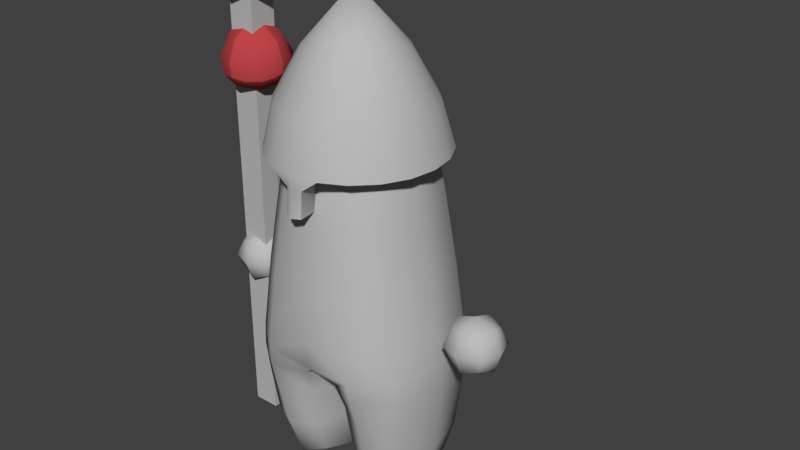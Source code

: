 # Source: ModelForAnimating.blend  (saved by Blender 2.79.0; exported with 4.5.12 LTS)
import bpy
from mathutils import Matrix  # noqa: F401  (used for matrix-valued properties, if any)

bpy.ops.wm.read_factory_settings(use_empty=True)
scene = bpy.context.scene
scene.name = 'Scene'

# ---- collections
col_collection_1 = bpy.data.collections.new('Collection 1'); scene.collection.children.link(col_collection_1)

# ---- materials (node trees are filled in below, after node groups)
mat_body1 = bpy.data.materials.new('Body1')
mat_body1.alpha_threshold = 0.0
mat_body1.use_transparent_shadow = False
mat_body1.diffuse_color = (0.5, 0.5, 0.5, 1.0)
mat_body1.roughness = 0.5
mat_helmet = bpy.data.materials.new('Helmet')
mat_helmet.alpha_threshold = 0.0
mat_helmet.use_transparent_shadow = False
mat_helmet.diffuse_color = (0.5, 0.5, 0.5, 1.0)
mat_helmet.roughness = 0.5
mat_lambert1 = bpy.data.materials.new('lambert1')
mat_lambert1.alpha_threshold = 0.0
mat_lambert1.use_transparent_shadow = False
mat_lambert1.diffuse_color = (0.5, 0.5, 0.5, 1.0)
mat_lambert1.roughness = 0.5
mat_orb = bpy.data.materials.new('Orb')
mat_orb.alpha_threshold = 0.0
mat_orb.use_transparent_shadow = False
mat_orb.diffuse_color = (0.5, 0.05806, 0.06305, 1.0)
mat_orb.roughness = 0.5
mat_shaft = bpy.data.materials.new('Shaft')
mat_shaft.alpha_threshold = 0.0
mat_shaft.use_transparent_shadow = False
mat_shaft.diffuse_color = (0.8, 0.5913, 0.3288, 1.0)
mat_shaft.roughness = 0.5

# ---- material node trees

# ---- world
world_world = bpy.data.worlds.new('World'); scene.world = world_world
world_world.color = (0.05088, 0.05088, 0.05088)
world_world.use_sun_shadow = False
world_world.sun_shadow_jitter_overblur = 0.0
world_world.cycles.sampling_method = 'MANUAL'

# ---- meshes
me_untitled_002 = bpy.data.meshes.new('Untitled.002')
me_untitled_002.from_pydata([(0.3016, 0.5037, 0.189), (0.2311, 1.042, 0.1554), (0.2311, 1.042, -0.1554), (0.3016, 0.5037, -0.189), (2.758e-18, 1.042, 0.2565), (0.0, 1.042, -0.2565), (0.0, 0.4885, -0.2794), (1.388e-17, 0.4885, 0.2794), (0.07653, 0.3142, -0.1911), (0.07653, 0.3142, 0.1911), (0.2968, 0.3142, -0.1822), (0.2968, 0.3142, 0.1822), (0.09355, 0.00399, -0.119), (0.09355, 0.00399, 0.119), (0.2566, 0.00399, -0.119), (0.2566, 0.00399, 0.119), (0.0, 1.383, 0.1586), (2.246e-18, 1.383, -0.1586), (0.1637, 1.338, 0.1037), (0.1637, 1.338, -0.1037), (0.1321, 1.042, 0.2354), (0.0, 0.4429, 1.537e-18), (0.06304, 0.4168, -0.2269), (0.03982, 0.3142, 0.0), (0.06304, 0.4168, 0.2269), (0.3036, 0.4203, -0.1915), (0.1867, 0.3142, -0.2489), (0.3036, 0.4203, 0.1915), (0.3335, 0.3142, 0.0), (0.1867, 0.3142, 0.2489), (0.0788, 0.1446, -0.1614), (0.0788, 0.1446, 0.1614), (0.2844, 0.1446, -0.1614), (0.2844, 0.1446, 0.1614), (-4.716e-19, 1.243, 0.2273), (5.126e-18, 1.243, -0.2273), (0.199, 1.243, 0.1394), (0.199, 1.243, -0.1394), (0.0, 0.7833, 0.2968), (-4.187e-18, 1.425, -2.429e-17), (0.0, 0.7833, -0.2968), (0.3439, 0.5037, 0.0), (0.2681, 0.7833, -0.1744), (0.2641, 1.042, 0.0), (0.2681, 0.7833, 0.1744), (0.101, 1.371, 0.1463), (0.1778, 1.371, 0.0), (0.101, 1.371, -0.1463), (0.1321, 1.042, -0.2354), (0.1749, 0.5037, -0.2906), (0.06537, -0.02265, 0.0), (0.1739, -0.02265, -0.1551), (0.2824, -0.02265, 0.0), (0.1739, -0.02265, 0.1551), (0.1749, 0.5037, 0.2906), (0.3064, 0.7833, 0.0), (0.09678, 1.413, 0.0), (0.1532, 0.7833, -0.2693), (0.1723, -0.05689, 0.0), (0.1532, 0.7833, 0.2693), (0.02295, 0.4203, 0.0), (0.1833, 0.4203, -0.2789), (0.3437, 0.4203, 0.0), (0.1833, 0.4203, 0.2789), (0.04454, 0.1446, 0.0), (0.1816, 0.1446, -0.2152), (0.3186, 0.1446, 0.0), (0.1816, 0.1446, 0.2152), (0.1137, 1.243, 0.2096), (0.2274, 1.243, 0.0), (0.1137, 1.243, -0.2096), (0.5364, 0.5885, 0.05641), (0.4236, 0.5885, 0.05641), (0.5364, 0.7013, 0.05641), (0.4236, 0.7013, 0.05641), (0.5364, 0.7013, -0.05641), (0.4236, 0.7013, -0.05641), (0.5364, 0.5885, -0.05641), (0.4236, 0.5885, -0.05641), (0.5562, 0.6449, 0.07616), (0.48, 0.7211, 0.07616), (0.4038, 0.6449, 0.07616), (0.48, 0.5688, 0.07616), (0.5562, 0.7211, 0.0), (0.48, 0.7211, -0.07616), (0.4038, 0.7211, 0.0), (0.5562, 0.6449, -0.07616), (0.48, 0.5688, -0.07616), (0.4038, 0.6449, -0.07616), (0.5562, 0.5688, 0.0), (0.4038, 0.5688, 0.0), (0.48, 0.6449, 0.1015), (0.48, 0.7465, 0.0), (0.48, 0.6449, -0.1015), (0.48, 0.5434, 0.0), (0.3785, 0.6449, 0.0), (0.5815, 0.6449, 0.0), (0.0, 0.5847, -0.285), (0.1678, 0.595, -0.2836), (0.2907, 0.595, -0.1842), (0.3317, 0.595, 0.0), (0.2907, 0.595, 0.1842), (0.1678, 0.595, 0.2836), (0.0, 0.5847, 0.285), (-0.3016, 0.5037, 0.189), (-0.2311, 1.042, 0.1554), (-0.2311, 1.042, -0.1554), (-0.3016, 0.5037, -0.189), (-0.07653, 0.3142, -0.1911), (-0.07653, 0.3142, 0.1911), (-0.2968, 0.3142, -0.1822), (-0.2968, 0.3142, 0.1822), (-0.09355, 0.00399, -0.119), (-0.09355, 0.00399, 0.119), (-0.2566, 0.00399, -0.119), (-0.2566, 0.00399, 0.119), (-0.1637, 1.338, 0.1037), (-0.1637, 1.338, -0.1037), (-0.1321, 1.042, 0.2354), (-0.06304, 0.4168, -0.2269), (-0.03982, 0.3142, -2.408e-17), (-0.06304, 0.4168, 0.2269), (-0.3036, 0.4203, -0.1915), (-0.1867, 0.3142, -0.2489), (-0.3036, 0.4203, 0.1915), (-0.3335, 0.3142, 6.13e-18), (-0.1867, 0.3142, 0.2489), (-0.0788, 0.1446, -0.1614), (-0.0788, 0.1446, 0.1614), (-0.2844, 0.1446, -0.1614), (-0.2844, 0.1446, 0.1614), (-0.199, 1.243, 0.1394), (-0.199, 1.243, -0.1394), (-0.3439, 0.5037, -4.275e-17), (-0.2681, 0.7833, -0.1744), (-0.2641, 1.042, 1.575e-17), (-0.2681, 0.7833, 0.1744), (-0.101, 1.371, 0.1463), (-0.1778, 1.371, -3.469e-18), (-0.101, 1.371, -0.1463), (-0.1321, 1.042, -0.2354), (-0.1749, 0.5037, -0.2906), (-0.06537, -0.02265, 7.857e-19), (-0.1739, -0.02265, -0.1551), (-0.2824, -0.02265, 1.824e-18), (-0.1739, -0.02265, 0.1551), (-0.1749, 0.5037, 0.2906), (-0.3064, 0.7833, 1.526e-17), (-0.09678, 1.413, -1.73e-17), (-0.1532, 0.7833, -0.2693), (-0.1723, -0.05689, 7.895e-19), (-0.1532, 0.7833, 0.2693), (-0.02295, 0.4203, -1.848e-17), (-0.1833, 0.4203, -0.2789), (-0.3437, 0.4203, -1.816e-18), (-0.1833, 0.4203, 0.2789), (-0.04454, 0.1446, -4.012e-18), (-0.1816, 0.1446, -0.2152), (-0.3186, 0.1446, -8.824e-19), (-0.1816, 0.1446, 0.2152), (-0.1137, 1.243, 0.2096), (-0.2274, 1.243, -4.894e-18), (-0.1137, 1.243, -0.2096), (-0.5364, 0.5885, 0.05641), (-0.4236, 0.5885, 0.05641), (-0.5364, 0.7013, 0.05641), (-0.4236, 0.7013, 0.05641), (-0.5364, 0.7013, -0.05641), (-0.4236, 0.7013, -0.05641), (-0.5364, 0.5885, -0.05641), (-0.4236, 0.5885, -0.05641), (-0.5562, 0.6449, 0.07616), (-0.48, 0.7211, 0.07616), (-0.4038, 0.6449, 0.07616), (-0.48, 0.5688, 0.07616), (-0.5562, 0.7211, -1.195e-17), (-0.48, 0.7211, -0.07616), (-0.4038, 0.7211, 1.918e-17), (-0.5562, 0.6449, -0.07616), (-0.48, 0.5688, -0.07616), (-0.4038, 0.6449, -0.07616), (-0.5562, 0.5688, -2.991e-18), (-0.4038, 0.5688, -1.419e-17), (-0.48, 0.6449, 0.1015), (-0.48, 0.7465, -1.943e-18), (-0.48, 0.6449, -0.1015), (-0.48, 0.5434, -2.202e-17), (-0.3785, 0.6449, 2.28e-17), (-0.5815, 0.6449, -1.081e-17), (-0.1678, 0.595, -0.2836), (-0.2907, 0.595, -0.1842), (-0.3317, 0.595, -3.046e-17), (-0.2907, 0.595, 0.1842), (-0.1678, 0.595, 0.2836)], [], [(0, 41, 100, 101), (41, 3, 99, 100), (55, 42, 2, 43), (44, 55, 43, 1), (16, 45, 56, 39), (45, 18, 46, 56), (56, 46, 19, 47), (39, 56, 47, 17), (6, 97, 98, 49), (40, 5, 48, 57), (57, 48, 2, 42), (49, 98, 99, 3), (13, 50, 58, 53), (50, 12, 51, 58), (58, 51, 14, 52), (53, 58, 52, 15), (4, 38, 59, 20), (103, 7, 54, 102), (102, 54, 0, 101), (20, 59, 44, 1), (60, 24, 7, 21), (22, 60, 21, 6), (60, 22, 8, 23), (24, 60, 23, 9), (49, 61, 22, 6), (49, 3, 25, 61), (61, 25, 10, 26), (22, 61, 26, 8), (3, 41, 62, 25), (41, 0, 27, 62), (62, 27, 11, 28), (25, 62, 28, 10), (0, 54, 63, 27), (24, 63, 54, 7), (63, 24, 9, 29), (27, 63, 29, 11), (9, 23, 64, 31), (23, 8, 30, 64), (64, 30, 12, 50), (31, 64, 50, 13), (8, 26, 65, 30), (26, 10, 32, 65), (65, 32, 14, 51), (30, 65, 51, 12), (10, 28, 66, 32), (28, 11, 33, 66), (66, 33, 15, 52), (32, 66, 52, 14), (11, 29, 67, 33), (29, 9, 31, 67), (67, 31, 13, 53), (33, 67, 53, 15), (4, 20, 68, 34), (20, 1, 36, 68), (68, 36, 18, 45), (34, 68, 45, 16), (1, 43, 69, 36), (43, 2, 37, 69), (69, 37, 19, 46), (36, 69, 46, 18), (2, 48, 70, 37), (48, 5, 35, 70), (70, 35, 17, 47), (37, 70, 47, 19), (71, 79, 91, 82), (79, 73, 80, 91), (91, 80, 74, 81), (82, 91, 81, 72), (73, 83, 92, 80), (83, 75, 84, 92), (92, 84, 76, 85), (80, 92, 85, 74), (75, 86, 93, 84), (86, 77, 87, 93), (93, 87, 78, 88), (84, 93, 88, 76), (77, 89, 94, 87), (89, 71, 82, 94), (94, 82, 72, 90), (87, 94, 90, 78), (72, 81, 95, 90), (81, 74, 85, 95), (95, 85, 76, 88), (90, 95, 88, 78), (77, 86, 96, 89), (86, 75, 83, 96), (96, 83, 73, 79), (89, 96, 79, 71), (97, 40, 57, 98), (99, 98, 57, 42), (100, 99, 42, 55), (101, 100, 55, 44), (59, 102, 101, 44), (38, 103, 102, 59), (104, 192, 191, 133), (133, 191, 190, 107), (147, 135, 106, 134), (136, 105, 135, 147), (16, 39, 148, 137), (137, 148, 138, 116), (148, 139, 117, 138), (39, 17, 139, 148), (6, 141, 189, 97), (40, 149, 140, 5), (149, 134, 106, 140), (141, 107, 190, 189), (113, 145, 150, 142), (142, 150, 143, 112), (150, 144, 114, 143), (145, 115, 144, 150), (4, 118, 151, 38), (103, 193, 146, 7), (193, 192, 104, 146), (118, 105, 136, 151), (152, 21, 7, 121), (119, 6, 21, 152), (152, 120, 108, 119), (121, 109, 120, 152), (141, 6, 119, 153), (141, 153, 122, 107), (153, 123, 110, 122), (119, 108, 123, 153), (107, 122, 154, 133), (133, 154, 124, 104), (154, 125, 111, 124), (122, 110, 125, 154), (104, 124, 155, 146), (121, 7, 146, 155), (155, 126, 109, 121), (124, 111, 126, 155), (109, 128, 156, 120), (120, 156, 127, 108), (156, 142, 112, 127), (128, 113, 142, 156), (108, 127, 157, 123), (123, 157, 129, 110), (157, 143, 114, 129), (127, 112, 143, 157), (110, 129, 158, 125), (125, 158, 130, 111), (158, 144, 115, 130), (129, 114, 144, 158), (111, 130, 159, 126), (126, 159, 128, 109), (159, 145, 113, 128), (130, 115, 145, 159), (4, 34, 160, 118), (118, 160, 131, 105), (160, 137, 116, 131), (34, 16, 137, 160), (105, 131, 161, 135), (135, 161, 132, 106), (161, 138, 117, 132), (131, 116, 138, 161), (106, 132, 162, 140), (140, 162, 35, 5), (162, 139, 17, 35), (132, 117, 139, 162), (163, 174, 183, 171), (171, 183, 172, 165), (183, 173, 166, 172), (174, 164, 173, 183), (165, 172, 184, 175), (175, 184, 176, 167), (184, 177, 168, 176), (172, 166, 177, 184), (167, 176, 185, 178), (178, 185, 179, 169), (185, 180, 170, 179), (176, 168, 180, 185), (169, 179, 186, 181), (181, 186, 174, 163), (186, 182, 164, 174), (179, 170, 182, 186), (164, 182, 187, 173), (173, 187, 177, 166), (187, 180, 168, 177), (182, 170, 180, 187), (169, 181, 188, 178), (178, 188, 175, 167), (188, 171, 165, 175), (181, 163, 171, 188), (97, 189, 149, 40), (190, 134, 149, 189), (191, 147, 134, 190), (192, 136, 147, 191), (151, 136, 192, 193), (38, 151, 193, 103)])
me_untitled_002.polygons.foreach_set('use_smooth', [True] * 188)
_uv = me_untitled_002.uv_layers.new(name='map1')
_uv.uv.foreach_set('vector', [0.2349, 0.07211, 0.3711, 0.06523, 0.3711, 0.1245, 0.2399, 0.1321, 0.3711, 0.06523, 0.5073, 0.07212, 0.5023, 0.1321, 0.3711, 0.1245, 0.3711, 0.2648, 0.4919, 0.2738, 0.4759, 0.4402, 0.3711, 0.4306, 0.2502, 0.2738, 0.3711, 0.2648, 0.3711, 0.4306, 0.2663, 0.4402, 0.7169, 0.6201, 0.7632, 0.6543, 0.7376, 0.737, 0.6787, 0.7351, 0.7632, 0.6543, 0.7993, 0.6817, 0.7882, 0.7386, 0.7376, 0.737, 0.7376, 0.737, 0.7882, 0.7386, 0.7956, 0.796, 0.7579, 0.821, 0.6787, 0.7351, 0.7376, 0.737, 0.7579, 0.821, 0.7096, 0.8523, 0.7343, 0.1123, 0.72, 0.1754, 0.6094, 0.1522, 0.6185, 0.09223, 0.6905, 0.3234, 0.6385, 0.4988, 0.5572, 0.4639, 0.5905, 0.2941, 0.5905, 0.2941, 0.5572, 0.4639, 0.4759, 0.4402, 0.4919, 0.2738, 0.6185, 0.09223, 0.6094, 0.1522, 0.5023, 0.1321, 0.5073, 0.07212, 0.7677, 0.3379, 0.7276, 0.3309, 0.7446, 0.2846, 0.7852, 0.317, 0.7417, 0.1688, 0.7824, 0.1688, 0.796, 0.1924, 0.7505, 0.2173, 0.7505, 0.2173, 0.796, 0.1924, 0.8067, 0.2181, 0.7851, 0.2542, 0.7852, 0.317, 0.7446, 0.2846, 0.7851, 0.2542, 0.8002, 0.2935, 0.1036, 0.4988, 0.05164, 0.3234, 0.1517, 0.2941, 0.1849, 0.4639, 0.02213, 0.1754, 0.007827, 0.1123, 0.1236, 0.09223, 0.1328, 0.1522, 0.1328, 0.1522, 0.1236, 0.09223, 0.2349, 0.07211, 0.2399, 0.1321, 0.1849, 0.4639, 0.1517, 0.2941, 0.2502, 0.2738, 0.2663, 0.4402, 0.8081, 0.4851, 0.8851, 0.4405, 0.9137, 0.4675, 0.8126, 0.4955, 0.9157, 0.08793, 0.8476, 0.03072, 0.8538, 0.02133, 0.9485, 0.06627, 0.8476, 0.03072, 0.9157, 0.08793, 0.8778, 0.106, 0.821, 0.0589, 0.8851, 0.4405, 0.8081, 0.4851, 0.7868, 0.4528, 0.8509, 0.4162, 0.965, 0.1273, 0.9371, 0.1361, 0.9157, 0.08793, 0.9485, 0.06627, 0.965, 0.1273, 0.977, 0.1916, 0.9471, 0.1924, 0.9371, 0.1361, 0.9371, 0.1361, 0.9471, 0.1924, 0.9111, 0.1959, 0.9011, 0.1477, 0.9157, 0.08793, 0.9371, 0.1361, 0.9011, 0.1477, 0.8778, 0.106, 0.977, 0.1916, 0.9771, 0.2709, 0.948, 0.2684, 0.9471, 0.1924, 0.9771, 0.2709, 0.9633, 0.349, 0.934, 0.343, 0.948, 0.2684, 0.948, 0.2684, 0.934, 0.343, 0.8992, 0.3334, 0.9107, 0.2651, 0.9471, 0.1924, 0.948, 0.2684, 0.9107, 0.2651, 0.9111, 0.1959, 0.9633, 0.349, 0.9404, 0.4102, 0.9145, 0.3967, 0.934, 0.343, 0.8851, 0.4405, 0.9145, 0.3967, 0.9404, 0.4102, 0.9137, 0.4675, 0.9145, 0.3967, 0.8851, 0.4405, 0.8509, 0.4162, 0.881, 0.3792, 0.934, 0.343, 0.9145, 0.3967, 0.881, 0.3792, 0.8992, 0.3334, 0.8509, 0.4162, 0.7868, 0.4528, 0.7487, 0.3987, 0.8025, 0.3757, 0.821, 0.0589, 0.8778, 0.106, 0.8232, 0.1376, 0.7742, 0.1057, 0.7742, 0.1057, 0.8232, 0.1376, 0.7824, 0.1688, 0.7417, 0.1688, 0.8025, 0.3757, 0.7487, 0.3987, 0.7276, 0.3309, 0.7677, 0.3379, 0.8778, 0.106, 0.9011, 0.1477, 0.8473, 0.1675, 0.8232, 0.1376, 0.9011, 0.1477, 0.9111, 0.1959, 0.8552, 0.2058, 0.8473, 0.1675, 0.8473, 0.1675, 0.8552, 0.2058, 0.8067, 0.2181, 0.796, 0.1924, 0.8232, 0.1376, 0.8473, 0.1675, 0.796, 0.1924, 0.7824, 0.1688, 0.9111, 0.1959, 0.9107, 0.2651, 0.8508, 0.2599, 0.8552, 0.2058, 0.9107, 0.2651, 0.8992, 0.3334, 0.8458, 0.314, 0.8508, 0.2599, 0.8508, 0.2599, 0.8458, 0.314, 0.8002, 0.2935, 0.7851, 0.2542, 0.8552, 0.2058, 0.8508, 0.2599, 0.7851, 0.2542, 0.8067, 0.2181, 0.8992, 0.3334, 0.881, 0.3792, 0.8314, 0.3504, 0.8458, 0.314, 0.881, 0.3792, 0.8509, 0.4162, 0.8025, 0.3757, 0.8314, 0.3504, 0.8314, 0.3504, 0.8025, 0.3757, 0.7677, 0.3379, 0.7852, 0.317, 0.8458, 0.314, 0.8314, 0.3504, 0.7852, 0.317, 0.8002, 0.2935, 0.9202, 0.4984, 0.9498, 0.5736, 0.8315, 0.6047, 0.7948, 0.5515, 0.9498, 0.5736, 0.969, 0.6485, 0.8557, 0.6621, 0.8315, 0.6047, 0.8315, 0.6047, 0.8557, 0.6621, 0.7993, 0.6817, 0.7632, 0.6543, 0.7948, 0.5515, 0.8315, 0.6047, 0.7632, 0.6543, 0.7169, 0.6201, 0.969, 0.6485, 0.9747, 0.7445, 0.8611, 0.7409, 0.8557, 0.6621, 0.9747, 0.7445, 0.9629, 0.8398, 0.8507, 0.8191, 0.8611, 0.7409, 0.8611, 0.7409, 0.8507, 0.8191, 0.7956, 0.796, 0.7882, 0.7386, 0.8557, 0.6621, 0.8611, 0.7409, 0.7882, 0.7386, 0.7993, 0.6817, 0.9629, 0.8398, 0.939, 0.9134, 0.823, 0.8749, 0.8507, 0.8191, 0.939, 0.9134, 0.9048, 0.9865, 0.783, 0.9257, 0.823, 0.8749, 0.823, 0.8749, 0.783, 0.9257, 0.7096, 0.8523, 0.7579, 0.821, 0.8507, 0.8191, 0.823, 0.8749, 0.7579, 0.821, 0.7956, 0.796, 0.02033, 0.8505, 0.08881, 0.8501, 0.08844, 0.7816, 0.01996, 0.782, 0.08881, 0.8501, 0.1573, 0.8497, 0.1569, 0.7812, 0.08844, 0.7816, 0.08844, 0.7816, 0.1569, 0.7812, 0.1566, 0.7128, 0.08808, 0.7131, 0.01996, 0.782, 0.08844, 0.7816, 0.08808, 0.7131, 0.01959, 0.7135, 0.1573, 0.8497, 0.2258, 0.8494, 0.2254, 0.7809, 0.1569, 0.7812, 0.2258, 0.8494, 0.2943, 0.849, 0.2939, 0.7805, 0.2254, 0.7809, 0.2254, 0.7809, 0.2939, 0.7805, 0.2935, 0.712, 0.225, 0.7124, 0.1569, 0.7812, 0.2254, 0.7809, 0.225, 0.7124, 0.1566, 0.7128, 0.2943, 0.849, 0.3628, 0.8486, 0.3624, 0.7801, 0.2939, 0.7805, 0.3628, 0.8486, 0.4312, 0.8483, 0.4309, 0.7798, 0.3624, 0.7801, 0.3624, 0.7801, 0.4309, 0.7798, 0.4305, 0.7113, 0.362, 0.7117, 0.2939, 0.7805, 0.3624, 0.7801, 0.362, 0.7117, 0.2935, 0.712, 0.4312, 0.8483, 0.4997, 0.8479, 0.4994, 0.7794, 0.4309, 0.7798, 0.4997, 0.8479, 0.5682, 0.8475, 0.5678, 0.779, 0.4994, 0.7794, 0.4994, 0.7794, 0.5678, 0.779, 0.5675, 0.7106, 0.499, 0.7109, 0.4309, 0.7798, 0.4994, 0.7794, 0.499, 0.7109, 0.4305, 0.7113, 0.01959, 0.7135, 0.08808, 0.7131, 0.08771, 0.6446, 0.01923, 0.645, 0.08808, 0.7131, 0.1566, 0.7128, 0.1562, 0.6443, 0.08771, 0.6446, 0.08771, 0.6446, 0.1562, 0.6443, 0.1558, 0.5758, 0.08734, 0.5762, 0.01923, 0.645, 0.08771, 0.6446, 0.08734, 0.5762, 0.01886, 0.5765, 0.02106, 0.9874, 0.08954, 0.9871, 0.08918, 0.9186, 0.02069, 0.919, 0.08954, 0.9871, 0.158, 0.9867, 0.1577, 0.9182, 0.08918, 0.9186, 0.08918, 0.9186, 0.1577, 0.9182, 0.1573, 0.8497, 0.08881, 0.8501, 0.02069, 0.919, 0.08918, 0.9186, 0.08881, 0.8501, 0.02033, 0.8505, 0.72, 0.1934, 0.6905, 0.3234, 0.5905, 0.2941, 0.6094, 0.1703, 0.5023, 0.1501, 0.6094, 0.1703, 0.5905, 0.2941, 0.4919, 0.2738, 0.3711, 0.1425, 0.5023, 0.1501, 0.4919, 0.2738, 0.3711, 0.2648, 0.2399, 0.1501, 0.3711, 0.1425, 0.3711, 0.2648, 0.2502, 0.2738, 0.1517, 0.2941, 0.1328, 0.1702, 0.2399, 0.1501, 0.2502, 0.2738, 0.05164, 0.3234, 0.02213, 0.1934, 0.1328, 0.1702, 0.1517, 0.2941, 0.2349, 0.07211, 0.2399, 0.1321, 0.3711, 0.1245, 0.3711, 0.06523, 0.3711, 0.06523, 0.3711, 0.1245, 0.5023, 0.1321, 0.5073, 0.07212, 0.3711, 0.2648, 0.3711, 0.4306, 0.4759, 0.4402, 0.4919, 0.2738, 0.2502, 0.2738, 0.2663, 0.4402, 0.3711, 0.4306, 0.3711, 0.2648, 0.7169, 0.6201, 0.6787, 0.7351, 0.7376, 0.737, 0.7632, 0.6543, 0.7632, 0.6543, 0.7376, 0.737, 0.7882, 0.7386, 0.7993, 0.6817, 0.7376, 0.737, 0.7579, 0.821, 0.7956, 0.796, 0.7882, 0.7386, 0.6787, 0.7351, 0.7096, 0.8523, 0.7579, 0.821, 0.7376, 0.737, 0.7343, 0.1123, 0.6185, 0.09223, 0.6094, 0.1522, 0.72, 0.1754, 0.6905, 0.3234, 0.5905, 0.2941, 0.5572, 0.4639, 0.6385, 0.4988, 0.5905, 0.2941, 0.4919, 0.2738, 0.4759, 0.4402, 0.5572, 0.4639, 0.6185, 0.09223, 0.5073, 0.07212, 0.5023, 0.1321, 0.6094, 0.1522, 0.7677, 0.3379, 0.7852, 0.317, 0.7446, 0.2846, 0.7276, 0.3309, 0.7417, 0.1688, 0.7505, 0.2173, 0.796, 0.1924, 0.7824, 0.1688, 0.7505, 0.2173, 0.7851, 0.2542, 0.8067, 0.2181, 0.796, 0.1924, 0.7852, 0.317, 0.8002, 0.2935, 0.7851, 0.2542, 0.7446, 0.2846, 0.1036, 0.4988, 0.1849, 0.4639, 0.1517, 0.2941, 0.05164, 0.3234, 0.02213, 0.1754, 0.1328, 0.1522, 0.1236, 0.09223, 0.007827, 0.1123, 0.1328, 0.1522, 0.2399, 0.1321, 0.2349, 0.07211, 0.1236, 0.09223, 0.1849, 0.4639, 0.2663, 0.4402, 0.2502, 0.2738, 0.1517, 0.2941, 0.8081, 0.4851, 0.8126, 0.4955, 0.9137, 0.4675, 0.8851, 0.4405, 0.9157, 0.08793, 0.9485, 0.06627, 0.8538, 0.02133, 0.8476, 0.03072, 0.8476, 0.03072, 0.821, 0.0589, 0.8778, 0.106, 0.9157, 0.08793, 0.8851, 0.4405, 0.8509, 0.4162, 0.7868, 0.4528, 0.8081, 0.4851, 0.965, 0.1273, 0.9485, 0.06627, 0.9157, 0.08793, 0.9371, 0.1361, 0.965, 0.1273, 0.9371, 0.1361, 0.9471, 0.1924, 0.977, 0.1916, 0.9371, 0.1361, 0.9011, 0.1477, 0.9111, 0.1959, 0.9471, 0.1924, 0.9157, 0.08793, 0.8778, 0.106, 0.9011, 0.1477, 0.9371, 0.1361, 0.977, 0.1916, 0.9471, 0.1924, 0.948, 0.2684, 0.9771, 0.2709, 0.9771, 0.2709, 0.948, 0.2684, 0.934, 0.343, 0.9633, 0.349, 0.948, 0.2684, 0.9107, 0.2651, 0.8992, 0.3334, 0.934, 0.343, 0.9471, 0.1924, 0.9111, 0.1959, 0.9107, 0.2651, 0.948, 0.2684, 0.9633, 0.349, 0.934, 0.343, 0.9145, 0.3967, 0.9404, 0.4102, 0.8851, 0.4405, 0.9137, 0.4675, 0.9404, 0.4102, 0.9145, 0.3967, 0.9145, 0.3967, 0.881, 0.3792, 0.8509, 0.4162, 0.8851, 0.4405, 0.934, 0.343, 0.8992, 0.3334, 0.881, 0.3792, 0.9145, 0.3967, 0.8509, 0.4162, 0.8025, 0.3757, 0.7487, 0.3987, 0.7868, 0.4528, 0.821, 0.0589, 0.7742, 0.1057, 0.8232, 0.1376, 0.8778, 0.106, 0.7742, 0.1057, 0.7417, 0.1688, 0.7824, 0.1688, 0.8232, 0.1376, 0.8025, 0.3757, 0.7677, 0.3379, 0.7276, 0.3309, 0.7487, 0.3987, 0.8778, 0.106, 0.8232, 0.1376, 0.8473, 0.1675, 0.9011, 0.1477, 0.9011, 0.1477, 0.8473, 0.1675, 0.8552, 0.2058, 0.9111, 0.1959, 0.8473, 0.1675, 0.796, 0.1924, 0.8067, 0.2181, 0.8552, 0.2058, 0.8232, 0.1376, 0.7824, 0.1688, 0.796, 0.1924, 0.8473, 0.1675, 0.9111, 0.1959, 0.8552, 0.2058, 0.8508, 0.2599, 0.9107, 0.2651, 0.9107, 0.2651, 0.8508, 0.2599, 0.8458, 0.314, 0.8992, 0.3334, 0.8508, 0.2599, 0.7851, 0.2542, 0.8002, 0.2935, 0.8458, 0.314, 0.8552, 0.2058, 0.8067, 0.2181, 0.7851, 0.2542, 0.8508, 0.2599, 0.8992, 0.3334, 0.8458, 0.314, 0.8314, 0.3504, 0.881, 0.3792, 0.881, 0.3792, 0.8314, 0.3504, 0.8025, 0.3757, 0.8509, 0.4162, 0.8314, 0.3504, 0.7852, 0.317, 0.7677, 0.3379, 0.8025, 0.3757, 0.8458, 0.314, 0.8002, 0.2935, 0.7852, 0.317, 0.8314, 0.3504, 0.9202, 0.4984, 0.7948, 0.5515, 0.8315, 0.6047, 0.9498, 0.5736, 0.9498, 0.5736, 0.8315, 0.6047, 0.8557, 0.6621, 0.969, 0.6485, 0.8315, 0.6047, 0.7632, 0.6543, 0.7993, 0.6817, 0.8557, 0.6621, 0.7948, 0.5515, 0.7169, 0.6201, 0.7632, 0.6543, 0.8315, 0.6047, 0.969, 0.6485, 0.8557, 0.6621, 0.8611, 0.7409, 0.9747, 0.7445, 0.9747, 0.7445, 0.8611, 0.7409, 0.8507, 0.8191, 0.9629, 0.8398, 0.8611, 0.7409, 0.7882, 0.7386, 0.7956, 0.796, 0.8507, 0.8191, 0.8557, 0.6621, 0.7993, 0.6817, 0.7882, 0.7386, 0.8611, 0.7409, 0.9629, 0.8398, 0.8507, 0.8191, 0.823, 0.8749, 0.939, 0.9134, 0.939, 0.9134, 0.823, 0.8749, 0.783, 0.9257, 0.9048, 0.9865, 0.823, 0.8749, 0.7579, 0.821, 0.7096, 0.8523, 0.783, 0.9257, 0.8507, 0.8191, 0.7956, 0.796, 0.7579, 0.821, 0.823, 0.8749, 0.02033, 0.8505, 0.01996, 0.782, 0.08844, 0.7816, 0.08881, 0.8501, 0.08881, 0.8501, 0.08844, 0.7816, 0.1569, 0.7812, 0.1573, 0.8497, 0.08844, 0.7816, 0.08808, 0.7131, 0.1566, 0.7128, 0.1569, 0.7812, 0.01996, 0.782, 0.01959, 0.7135, 0.08808, 0.7131, 0.08844, 0.7816, 0.1573, 0.8497, 0.1569, 0.7812, 0.2254, 0.7809, 0.2258, 0.8494, 0.2258, 0.8494, 0.2254, 0.7809, 0.2939, 0.7805, 0.2943, 0.849, 0.2254, 0.7809, 0.225, 0.7124, 0.2935, 0.712, 0.2939, 0.7805, 0.1569, 0.7812, 0.1566, 0.7128, 0.225, 0.7124, 0.2254, 0.7809, 0.2943, 0.849, 0.2939, 0.7805, 0.3624, 0.7801, 0.3628, 0.8486, 0.3628, 0.8486, 0.3624, 0.7801, 0.4309, 0.7798, 0.4312, 0.8483, 0.3624, 0.7801, 0.362, 0.7117, 0.4305, 0.7113, 0.4309, 0.7798, 0.2939, 0.7805, 0.2935, 0.712, 0.362, 0.7117, 0.3624, 0.7801, 0.4312, 0.8483, 0.4309, 0.7798, 0.4994, 0.7794, 0.4997, 0.8479, 0.4997, 0.8479, 0.4994, 0.7794, 0.5678, 0.779, 0.5682, 0.8475, 0.4994, 0.7794, 0.499, 0.7109, 0.5675, 0.7106, 0.5678, 0.779, 0.4309, 0.7798, 0.4305, 0.7113, 0.499, 0.7109, 0.4994, 0.7794, 0.01959, 0.7135, 0.01923, 0.645, 0.08771, 0.6446, 0.08808, 0.7131, 0.08808, 0.7131, 0.08771, 0.6446, 0.1562, 0.6443, 0.1566, 0.7128, 0.08771, 0.6446, 0.08734, 0.5762, 0.1558, 0.5758, 0.1562, 0.6443, 0.01923, 0.645, 0.01886, 0.5765, 0.08734, 0.5762, 0.08771, 0.6446, 0.02106, 0.9874, 0.02069, 0.919, 0.08918, 0.9186, 0.08954, 0.9871, 0.08954, 0.9871, 0.08918, 0.9186, 0.1577, 0.9182, 0.158, 0.9867, 0.08918, 0.9186, 0.08881, 0.8501, 0.1573, 0.8497, 0.1577, 0.9182, 0.02069, 0.919, 0.02033, 0.8505, 0.08881, 0.8501, 0.08918, 0.9186, 0.72, 0.1934, 0.6094, 0.1703, 0.5905, 0.2941, 0.6905, 0.3234, 0.5023, 0.1501, 0.4919, 0.2738, 0.5905, 0.2941, 0.6094, 0.1703, 0.3711, 0.1425, 0.3711, 0.2648, 0.4919, 0.2738, 0.5023, 0.1501, 0.2399, 0.1501, 0.2502, 0.2738, 0.3711, 0.2648, 0.3711, 0.1425, 0.1517, 0.2941, 0.2502, 0.2738, 0.2399, 0.1501, 0.1328, 0.1702, 0.05164, 0.3234, 0.1517, 0.2941, 0.1328, 0.1702, 0.02213, 0.1934])
me_untitled_002.materials.append(mat_body1)
me_untitled_002.use_remesh_preserve_volume = False
me_untitled_002.use_remesh_preserve_attributes = False
me_untitled_002.use_mirror_vertex_groups = False
me_untitled_002.update()
me_untitled_002.normals_split_custom_set([tuple(v) for v in zip(*[iter([0.8651, 0.06885, 0.4969, 0.9972, 0.07444, -1.473e-08, 0.9913, 0.1316, -2.428e-08, 0.8602, 0.1277, 0.4937, 0.9972, 0.07444, -1.473e-08, 0.8651, 0.06885, -0.4969, 0.8602, 0.1277, -0.4937, 0.9913, 0.1316, -2.428e-08, 0.9892, 0.1464, 3.371e-08, 0.8597, 0.1457, -0.4895, 0.8601, 0.167, -0.4821, 0.9861, 0.1662, 0.0, 0.8597, 0.1457, 0.4895, 0.9892, 0.1464, 3.371e-08, 0.9861, 0.1662, 0.0, 0.8601, 0.167, 0.4821, 4.232e-07, 0.765, 0.6441, 0.3187, 0.7263, 0.609, 0.2884, 0.9575, -1.516e-07, 2.533e-09, 1.0, 1.013e-08, 0.3187, 0.7263, 0.609, 0.7396, 0.5496, 0.3884, 0.7759, 0.6308, 1.361e-05, 0.2884, 0.9575, -1.516e-07, 0.2884, 0.9575, -1.516e-07, 0.7759, 0.6308, 1.361e-05, 0.7396, 0.5496, -0.3884, 0.3187, 0.7263, -0.609, 2.533e-09, 1.0, 1.013e-08, 0.2884, 0.9575, -1.516e-07, 0.3187, 0.7263, -0.609, -5.711e-07, 0.765, -0.6441, 4.043e-09, -0.4059, -0.9139, 3.048e-08, 0.00848, -1.0, 0.3452, 0.06136, -0.9365, 0.2695, -0.08288, -0.9594, 0.0, 0.08543, -0.9963, 1.325e-08, 0.1461, -0.9893, 0.4013, 0.1533, -0.903, 0.3857, 0.1106, -0.916, 0.3857, 0.1106, -0.916, 0.4013, 0.1533, -0.903, 0.8601, 0.167, -0.4821, 0.8597, 0.1457, -0.4895, 0.2695, -0.08288, -0.9594, 0.3452, 0.06136, -0.9365, 0.8602, 0.1277, -0.4937, 0.8651, 0.06885, -0.4969, -0.7473, -0.4634, 0.4762, -0.8524, -0.5229, -1.294e-05, -0.002154, -1.0, 7.734e-08, -0.006466, -0.6944, 0.7195, -0.8524, -0.5229, -1.294e-05, -0.7473, -0.4634, -0.4762, -0.006473, -0.6944, -0.7195, -0.002154, -1.0, 7.734e-08, -0.002154, -1.0, 7.734e-08, -0.006473, -0.6944, -0.7195, 0.7198, -0.5128, -0.4678, 0.8173, -0.5762, -3.465e-05, -0.006466, -0.6944, 0.7195, -0.002154, -1.0, 7.734e-08, 0.8173, -0.5762, -3.465e-05, 0.7198, -0.5128, 0.4678, -3.375e-08, 0.1461, 0.9893, 6.711e-08, 0.08543, 0.9963, 0.3857, 0.1106, 0.916, 0.4013, 0.1533, 0.903, -4.403e-08, 0.00848, 1.0, -7.139e-08, -0.4059, 0.9139, 0.2695, -0.08288, 0.9594, 0.3452, 0.06132, 0.9365, 0.3452, 0.06132, 0.9365, 0.2695, -0.08288, 0.9594, 0.8651, 0.06885, 0.4969, 0.8602, 0.1277, 0.4937, 0.4013, 0.1533, 0.903, 0.3857, 0.1106, 0.916, 0.8597, 0.1457, 0.4895, 0.8601, 0.167, 0.4821, -0.9014, -0.4331, -2.676e-06, -0.6832, -0.4867, 0.5444, -7.139e-08, -0.4059, 0.9139, 0.0, -1.0, 0.0, -0.6832, -0.4867, -0.5445, -0.9014, -0.4331, -2.676e-06, 0.0, -1.0, 0.0, 4.043e-09, -0.4059, -0.9139, -0.9014, -0.4331, -2.676e-06, -0.6832, -0.4867, -0.5445, -0.847, -0.1642, -0.5056, -0.9953, -0.09703, -2.88e-08, -0.6832, -0.4867, 0.5444, -0.9014, -0.4331, -2.676e-06, -0.9953, -0.09703, -2.88e-08, -0.847, -0.1642, 0.5056, 0.2695, -0.08288, -0.9594, 0.1788, -0.2529, -0.9508, -0.6832, -0.4867, -0.5445, 4.043e-09, -0.4059, -0.9139, 0.2695, -0.08288, -0.9594, 0.8651, 0.06885, -0.4969, 0.8598, -0.06696, -0.5062, 0.1788, -0.2529, -0.9508, 0.1788, -0.2529, -0.9508, 0.8598, -0.06696, -0.5062, 0.8478, -0.1305, -0.514, 0.06429, -0.2182, -0.9738, -0.6832, -0.4867, -0.5445, 0.1788, -0.2529, -0.9508, 0.06429, -0.2182, -0.9738, -0.847, -0.1642, -0.5056, 0.8651, 0.06885, -0.4969, 0.9972, 0.07444, -1.473e-08, 0.9991, -0.043, -8.822e-08, 0.8598, -0.06696, -0.5062, 0.9972, 0.07444, -1.473e-08, 0.8651, 0.06885, 0.4969, 0.8598, -0.06695, 0.5062, 0.9991, -0.043, -8.822e-08, 0.9991, -0.043, -8.822e-08, 0.8598, -0.06695, 0.5062, 0.8478, -0.1305, 0.514, 0.9959, -0.09059, 4.84e-09, 0.8598, -0.06696, -0.5062, 0.9991, -0.043, -8.822e-08, 0.9959, -0.09059, 4.84e-09, 0.8478, -0.1305, -0.514, 0.8651, 0.06885, 0.4969, 0.2695, -0.08288, 0.9594, 0.1788, -0.2529, 0.9508, 0.8598, -0.06695, 0.5062, -0.6832, -0.4867, 0.5444, 0.1788, -0.2529, 0.9508, 0.2695, -0.08288, 0.9594, -7.139e-08, -0.4059, 0.9139, 0.1788, -0.2529, 0.9508, -0.6832, -0.4867, 0.5444, -0.847, -0.1642, 0.5056, 0.06429, -0.2182, 0.9738, 0.8598, -0.06695, 0.5062, 0.1788, -0.2529, 0.9508, 0.06429, -0.2182, 0.9738, 0.8478, -0.1305, 0.514, -0.847, -0.1642, 0.5056, -0.9953, -0.09703, -2.88e-08, -0.9965, -0.08313, 6.392e-07, -0.837, -0.1488, 0.5266, -0.9953, -0.09703, -2.88e-08, -0.847, -0.1642, -0.5056, -0.837, -0.1488, -0.5266, -0.9965, -0.08313, 6.392e-07, -0.9965, -0.08313, 6.392e-07, -0.837, -0.1488, -0.5266, -0.7473, -0.4634, -0.4762, -0.8524, -0.5229, -1.294e-05, -0.837, -0.1488, 0.5266, -0.9965, -0.08313, 6.392e-07, -0.8524, -0.5229, -1.294e-05, -0.7473, -0.4634, 0.4762, -0.847, -0.1642, -0.5056, 0.06429, -0.2182, -0.9738, 0.01285, -0.2515, -0.9678, -0.837, -0.1488, -0.5266, 0.06429, -0.2182, -0.9738, 0.8478, -0.1305, -0.514, 0.8264, -0.1993, -0.5267, 0.01285, -0.2515, -0.9678, 0.01285, -0.2515, -0.9678, 0.8264, -0.1993, -0.5267, 0.7198, -0.5128, -0.4678, -0.006473, -0.6944, -0.7195, -0.837, -0.1488, -0.5266, 0.01285, -0.2515, -0.9678, -0.006473, -0.6944, -0.7195, -0.7473, -0.4634, -0.4762, 0.8478, -0.1305, -0.514, 0.9959, -0.09059, 4.84e-09, 0.9884, -0.1521, -3.522e-07, 0.8264, -0.1993, -0.5267, 0.9959, -0.09059, 4.84e-09, 0.8478, -0.1305, 0.514, 0.8264, -0.1993, 0.5267, 0.9884, -0.1521, -3.522e-07, 0.9884, -0.1521, -3.522e-07, 0.8264, -0.1993, 0.5267, 0.7198, -0.5128, 0.4678, 0.8173, -0.5762, -3.465e-05, 0.8264, -0.1993, -0.5267, 0.9884, -0.1521, -3.522e-07, 0.8173, -0.5762, -3.465e-05, 0.7198, -0.5128, -0.4678, 0.8478, -0.1305, 0.514, 0.06429, -0.2182, 0.9738, 0.01285, -0.2515, 0.9678, 0.8264, -0.1993, 0.5267, 0.06429, -0.2182, 0.9738, -0.847, -0.1642, 0.5056, -0.837, -0.1488, 0.5266, 0.01285, -0.2515, 0.9678, 0.01285, -0.2515, 0.9678, -0.837, -0.1488, 0.5266, -0.7473, -0.4634, 0.4762, -0.006466, -0.6944, 0.7195, 0.8264, -0.1993, 0.5267, 0.01285, -0.2515, 0.9678, -0.006466, -0.6944, 0.7195, 0.7198, -0.5128, 0.4678, -3.375e-08, 0.1461, 0.9893, 0.4013, 0.1533, 0.903, 0.3777, 0.2589, 0.889, 4.956e-09, 0.2616, 0.9652, 0.4013, 0.1533, 0.903, 0.8601, 0.167, 0.4821, 0.8449, 0.2502, 0.4728, 0.3777, 0.2589, 0.889, 0.3777, 0.2589, 0.889, 0.8449, 0.2502, 0.4728, 0.7396, 0.5496, 0.3884, 0.3187, 0.7263, 0.609, 4.956e-09, 0.2616, 0.9652, 0.3777, 0.2589, 0.889, 0.3187, 0.7263, 0.609, 4.232e-07, 0.765, 0.6441, 0.8601, 0.167, 0.4821, 0.9861, 0.1662, 0.0, 0.9701, 0.2428, -3.215e-06, 0.8449, 0.2502, 0.4728, 0.9861, 0.1662, 0.0, 0.8601, 0.167, -0.4821, 0.8449, 0.2502, -0.4728, 0.9701, 0.2428, -3.215e-06, 0.9701, 0.2428, -3.215e-06, 0.8449, 0.2502, -0.4728, 0.7396, 0.5496, -0.3884, 0.7759, 0.6308, 1.361e-05, 0.8449, 0.2502, 0.4728, 0.9701, 0.2428, -3.215e-06, 0.7759, 0.6308, 1.361e-05, 0.7396, 0.5496, 0.3884, 0.8601, 0.167, -0.4821, 0.4013, 0.1533, -0.903, 0.3777, 0.2589, -0.889, 0.8449, 0.2502, -0.4728, 0.4013, 0.1533, -0.903, 1.325e-08, 0.1461, -0.9893, -1.867e-06, 0.2616, -0.9652, 0.3777, 0.2589, -0.889, 0.3777, 0.2589, -0.889, -1.867e-06, 0.2616, -0.9652, -5.711e-07, 0.765, -0.6441, 0.3187, 0.7263, -0.609, 0.8449, 0.2502, -0.4728, 0.3777, 0.2589, -0.889, 0.3187, 0.7263, -0.609, 0.7396, 0.5496, -0.3884, 0.5774, -0.5774, 0.5774, 0.7071, -2.523e-08, 0.7071, 5.006e-07, -6.985e-08, 1.0, -2.333e-07, -0.7071, 0.7071, 0.7071, -2.523e-08, 0.7071, 0.5774, 0.5774, 0.5774, -2.081e-07, 0.7071, 0.7071, 5.006e-07, -6.985e-08, 1.0, 5.006e-07, -6.985e-08, 1.0, -2.081e-07, 0.7071, 0.7071, -0.5774, 0.5774, 0.5774, -0.7071, -6.307e-09, 0.7071, -2.333e-07, -0.7071, 0.7071, 5.006e-07, -6.985e-08, 1.0, -0.7071, -6.307e-09, 0.7071, -0.5773, -0.5774, 0.5774, 0.5774, 0.5774, 0.5774, 0.7071, 0.7071, 2.775e-07, 4.656e-07, 1.0, 8.149e-08, -2.081e-07, 0.7071, 0.7071, 0.7071, 0.7071, 2.775e-07, 0.5774, 0.5774, -0.5774, -2.964e-07, 0.7071, -0.7071, 4.656e-07, 1.0, 8.149e-08, 4.656e-07, 1.0, 8.149e-08, -2.964e-07, 0.7071, -0.7071, -0.5774, 0.5774, -0.5774, -0.7071, 0.7071, -6.307e-09, -2.081e-07, 0.7071, 0.7071, 4.656e-07, 1.0, 8.149e-08, -0.7071, 0.7071, -6.307e-09, -0.5774, 0.5774, 0.5774, 0.5774, 0.5774, -0.5774, 0.7071, -1.387e-07, -0.7071, 4.54e-07, 1.164e-08, -1.0, -2.964e-07, 0.7071, -0.7071, 0.7071, -1.387e-07, -0.7071, 0.5774, -0.5774, -0.5774, -2.144e-07, -0.7071, -0.7071, 4.54e-07, 1.164e-08, -1.0, 4.54e-07, 1.164e-08, -1.0, -2.144e-07, -0.7071, -0.7071, -0.5774, -0.5774, -0.5774, -0.7071, 5.676e-08, -0.7071, -2.964e-07, 0.7071, -0.7071, 4.54e-07, 1.164e-08, -1.0, -0.7071, 5.676e-08, -0.7071, -0.5774, 0.5774, -0.5774, 0.5774, -0.5774, -0.5774, 0.7071, -0.7071, -8.829e-08, 4.656e-07, -1.0, -2.328e-07, -2.144e-07, -0.7071, -0.7071, 0.7071, -0.7071, -8.829e-08, 0.5774, -0.5774, 0.5774, -2.333e-07, -0.7071, 0.7071, 4.656e-07, -1.0, -2.328e-07, 4.656e-07, -1.0, -2.328e-07, -2.333e-07, -0.7071, 0.7071, -0.5773, -0.5774, 0.5774, -0.7071, -0.7071, -1.261e-08, -2.144e-07, -0.7071, -0.7071, 4.656e-07, -1.0, -2.328e-07, -0.7071, -0.7071, -1.261e-08, -0.5774, -0.5774, -0.5774, -0.5773, -0.5774, 0.5774, -0.7071, -6.307e-09, 0.7071, -1.0, 2.328e-08, 1.63e-07, -0.7071, -0.7071, -1.261e-08, -0.7071, -6.307e-09, 0.7071, -0.5774, 0.5774, 0.5774, -0.7071, 0.7071, -6.307e-09, -1.0, 2.328e-08, 1.63e-07, -1.0, 2.328e-08, 1.63e-07, -0.7071, 0.7071, -6.307e-09, -0.5774, 0.5774, -0.5774, -0.7071, 5.676e-08, -0.7071, -0.7071, -0.7071, -1.261e-08, -1.0, 2.328e-08, 1.63e-07, -0.7071, 5.676e-08, -0.7071, -0.5774, -0.5774, -0.5774, 0.5774, -0.5774, -0.5774, 0.7071, -1.387e-07, -0.7071, 1.0, -1.63e-07, 2.677e-07, 0.7071, -0.7071, -8.829e-08, 0.7071, -1.387e-07, -0.7071, 0.5774, 0.5774, -0.5774, 0.7071, 0.7071, 2.775e-07, 1.0, -1.63e-07, 2.677e-07, 1.0, -1.63e-07, 2.677e-07, 0.7071, 0.7071, 2.775e-07, 0.5774, 0.5774, 0.5774, 0.7071, -2.523e-08, 0.7071, 0.7071, -0.7071, -8.829e-08, 1.0, -1.63e-07, 2.677e-07, 0.7071, -2.523e-08, 0.7071, 0.5774, -0.5774, 0.5774, 3.048e-08, 0.00848, -1.0, 0.0, 0.08543, -0.9963, 0.3857, 0.1106, -0.916, 0.3452, 0.06136, -0.9365, 0.8602, 0.1277, -0.4937, 0.3452, 0.06136, -0.9365, 0.3857, 0.1106, -0.916, 0.8597, 0.1457, -0.4895, 0.9913, 0.1316, -2.428e-08, 0.8602, 0.1277, -0.4937, 0.8597, 0.1457, -0.4895, 0.9892, 0.1464, 3.371e-08, 0.8602, 0.1277, 0.4937, 0.9913, 0.1316, -2.428e-08, 0.9892, 0.1464, 3.371e-08, 0.8597, 0.1457, 0.4895, 0.3857, 0.1106, 0.916, 0.3452, 0.06132, 0.9365, 0.8602, 0.1277, 0.4937, 0.8597, 0.1457, 0.4895, 6.711e-08, 0.08543, 0.9963, -4.403e-08, 0.00848, 1.0, 0.3452, 0.06132, 0.9365, 0.3857, 0.1106, 0.916, -0.8651, 0.06885, 0.4969, -0.8602, 0.1277, 0.4937, -0.9913, 0.1316, -1.457e-08, -0.9972, 0.07449, -1.809e-07, -0.9972, 0.07449, -1.809e-07, -0.9913, 0.1316, -1.457e-08, -0.8602, 0.1277, -0.4937, -0.8651, 0.06885, -0.4969, -0.9892, 0.1464, -9.726e-09, -0.9861, 0.1662, 1.36e-07, -0.8601, 0.167, -0.4821, -0.8597, 0.1457, -0.4895, -0.8597, 0.1457, 0.4895, -0.8601, 0.167, 0.4821, -0.9861, 0.1662, 1.36e-07, -0.9892, 0.1464, -9.726e-09, 4.232e-07, 0.765, 0.6441, 2.533e-09, 1.0, 1.013e-08, -0.2884, 0.9575, -1.196e-06, -0.3187, 0.7263, 0.609, -0.3187, 0.7263, 0.609, -0.2884, 0.9575, -1.196e-06, -0.7759, 0.6308, -9.723e-07, -0.7396, 0.5496, 0.3884, -0.2884, 0.9575, -1.196e-06, -0.3187, 0.7263, -0.609, -0.7396, 0.5496, -0.3884, -0.7759, 0.6308, -9.723e-07, 2.533e-09, 1.0, 1.013e-08, -5.711e-07, 0.765, -0.6441, -0.3187, 0.7263, -0.609, -0.2884, 0.9575, -1.196e-06, 4.043e-09, -0.4059, -0.9139, -0.2695, -0.08288, -0.9594, -0.3452, 0.06132, -0.9365, 3.048e-08, 0.00848, -1.0, 0.0, 0.08543, -0.9963, -0.3857, 0.1105, -0.916, -0.4013, 0.1533, -0.903, 1.325e-08, 0.1461, -0.9893, -0.3857, 0.1105, -0.916, -0.8597, 0.1457, -0.4895, -0.8601, 0.167, -0.4821, -0.4013, 0.1533, -0.903, -0.2695, -0.08288, -0.9594, -0.8651, 0.06885, -0.4969, -0.8602, 0.1277, -0.4937, -0.3452, 0.06132, -0.9365, 0.7473, -0.4634, 0.4762, 0.006473, -0.6944, 0.7195, 0.002154, -1.0, -5.152e-07, 0.8524, -0.5229, 1.379e-06, 0.8524, -0.5229, 1.379e-06, 0.002154, -1.0, -5.152e-07, 0.006466, -0.6944, -0.7195, 0.7473, -0.4634, -0.4762, 0.002154, -1.0, -5.152e-07, -0.8173, -0.5762, -3.548e-06, -0.7198, -0.5128, -0.4678, 0.006466, -0.6944, -0.7195, 0.006473, -0.6944, 0.7195, -0.7198, -0.5128, 0.4678, -0.8173, -0.5762, -3.548e-06, 0.002154, -1.0, -5.152e-07, -3.375e-08, 0.1461, 0.9893, -0.4013, 0.1533, 0.903, -0.3857, 0.1106, 0.916, 6.711e-08, 0.08543, 0.9963, -4.403e-08, 0.00848, 1.0, -0.3452, 0.06132, 0.9365, -0.2695, -0.08288, 0.9594, -7.139e-08, -0.4059, 0.9139, -0.3452, 0.06132, 0.9365, -0.8602, 0.1277, 0.4937, -0.8651, 0.06885, 0.4969, -0.2695, -0.08288, 0.9594, -0.4013, 0.1533, 0.903, -0.8601, 0.167, 0.4821, -0.8597, 0.1457, 0.4895, -0.3857, 0.1106, 0.916, 0.9014, -0.4331, -2.4e-08, 0.0, -1.0, 0.0, -7.139e-08, -0.4059, 0.9139, 0.6832, -0.4867, 0.5445, 0.6832, -0.4867, -0.5444, 4.043e-09, -0.4059, -0.9139, 0.0, -1.0, 0.0, 0.9014, -0.4331, -2.4e-08, 0.9014, -0.4331, -2.4e-08, 0.9953, -0.09703, -4.514e-07, 0.847, -0.1642, -0.5056, 0.6832, -0.4867, -0.5444, 0.6832, -0.4867, 0.5445, 0.847, -0.1642, 0.5056, 0.9953, -0.09703, -4.514e-07, 0.9014, -0.4331, -2.4e-08, -0.2695, -0.08288, -0.9594, 4.043e-09, -0.4059, -0.9139, 0.6832, -0.4867, -0.5444, -0.1788, -0.2529, -0.9508, -0.2695, -0.08288, -0.9594, -0.1788, -0.2529, -0.9508, -0.8598, -0.06696, -0.5062, -0.8651, 0.06885, -0.4969, -0.1788, -0.2529, -0.9508, -0.06429, -0.2182, -0.9738, -0.8478, -0.1305, -0.514, -0.8598, -0.06696, -0.5062, 0.6832, -0.4867, -0.5444, 0.847, -0.1642, -0.5056, -0.06429, -0.2182, -0.9738, -0.1788, -0.2529, -0.9508, -0.8651, 0.06885, -0.4969, -0.8598, -0.06696, -0.5062, -0.9991, -0.043, 5.515e-07, -0.9972, 0.07449, -1.809e-07, -0.9972, 0.07449, -1.809e-07, -0.9991, -0.043, 5.515e-07, -0.8598, -0.06696, 0.5062, -0.8651, 0.06885, 0.4969, -0.9991, -0.043, 5.515e-07, -0.9959, -0.09095, -2.288e-08, -0.8478, -0.1305, 0.514, -0.8598, -0.06696, 0.5062, -0.8598, -0.06696, -0.5062, -0.8478, -0.1305, -0.514, -0.9959, -0.09095, -2.288e-08, -0.9991, -0.043, 5.515e-07, -0.8651, 0.06885, 0.4969, -0.8598, -0.06696, 0.5062, -0.1788, -0.2529, 0.9508, -0.2695, -0.08288, 0.9594, 0.6832, -0.4867, 0.5445, -7.139e-08, -0.4059, 0.9139, -0.2695, -0.08288, 0.9594, -0.1788, -0.2529, 0.9508, -0.1788, -0.2529, 0.9508, -0.06429, -0.2182, 0.9738, 0.847, -0.1642, 0.5056, 0.6832, -0.4867, 0.5445, -0.8598, -0.06696, 0.5062, -0.8478, -0.1305, 0.514, -0.06429, -0.2182, 0.9738, -0.1788, -0.2529, 0.9508, 0.847, -0.1642, 0.5056, 0.837, -0.1488, 0.5266, 0.9965, -0.08313, -1.032e-18, 0.9953, -0.09703, -4.514e-07, 0.9953, -0.09703, -4.514e-07, 0.9965, -0.08313, -1.032e-18, 0.837, -0.1488, -0.5266, 0.847, -0.1642, -0.5056, 0.9965, -0.08313, -1.032e-18, 0.8524, -0.5229, 1.379e-06, 0.7473, -0.4634, -0.4762, 0.837, -0.1488, -0.5266, 0.837, -0.1488, 0.5266, 0.7473, -0.4634, 0.4762, 0.8524, -0.5229, 1.379e-06, 0.9965, -0.08313, -1.032e-18, 0.847, -0.1642, -0.5056, 0.837, -0.1488, -0.5266, -0.01285, -0.2515, -0.9678, -0.06429, -0.2182, -0.9738, -0.06429, -0.2182, -0.9738, -0.01285, -0.2515, -0.9678, -0.8264, -0.1993, -0.5267, -0.8478, -0.1305, -0.514, -0.01285, -0.2515, -0.9678, 0.006466, -0.6944, -0.7195, -0.7198, -0.5128, -0.4678, -0.8264, -0.1993, -0.5267, 0.837, -0.1488, -0.5266, 0.7473, -0.4634, -0.4762, 0.006466, -0.6944, -0.7195, -0.01285, -0.2515, -0.9678, -0.8478, -0.1305, -0.514, -0.8264, -0.1993, -0.5267, -0.9884, -0.1521, -2.455e-08, -0.9959, -0.09095, -2.288e-08, -0.9959, -0.09095, -2.288e-08, -0.9884, -0.1521, -2.455e-08, -0.8264, -0.1993, 0.5267, -0.8478, -0.1305, 0.514, -0.9884, -0.1521, -2.455e-08, -0.8173, -0.5762, -3.548e-06, -0.7198, -0.5128, 0.4678, -0.8264, -0.1993, 0.5267, -0.8264, -0.1993, -0.5267, -0.7198, -0.5128, -0.4678, -0.8173, -0.5762, -3.548e-06, -0.9884, -0.1521, -2.455e-08, -0.8478, -0.1305, 0.514, -0.8264, -0.1993, 0.5267, -0.01285, -0.2515, 0.9678, -0.06429, -0.2182, 0.9738, -0.06429, -0.2182, 0.9738, -0.01285, -0.2515, 0.9678, 0.837, -0.1488, 0.5266, 0.847, -0.1642, 0.5056, -0.01285, -0.2515, 0.9678, 0.006473, -0.6944, 0.7195, 0.7473, -0.4634, 0.4762, 0.837, -0.1488, 0.5266, -0.8264, -0.1993, 0.5267, -0.7198, -0.5128, 0.4678, 0.006473, -0.6944, 0.7195, -0.01285, -0.2515, 0.9678, -3.375e-08, 0.1461, 0.9893, 4.956e-09, 0.2616, 0.9652, -0.3777, 0.2589, 0.889, -0.4013, 0.1533, 0.903, -0.4013, 0.1533, 0.903, -0.3777, 0.2589, 0.889, -0.8449, 0.2502, 0.4727, -0.8601, 0.167, 0.4821, -0.3777, 0.2589, 0.889, -0.3187, 0.7263, 0.609, -0.7396, 0.5496, 0.3884, -0.8449, 0.2502, 0.4727, 4.956e-09, 0.2616, 0.9652, 4.232e-07, 0.765, 0.6441, -0.3187, 0.7263, 0.609, -0.3777, 0.2589, 0.889, -0.8601, 0.167, 0.4821, -0.8449, 0.2502, 0.4727, -0.9701, 0.2428, 5.937e-08, -0.9861, 0.1662, 1.36e-07, -0.9861, 0.1662, 1.36e-07, -0.9701, 0.2428, 5.937e-08, -0.8449, 0.2502, -0.4727, -0.8601, 0.167, -0.4821, -0.9701, 0.2428, 5.937e-08, -0.7759, 0.6308, -9.723e-07, -0.7396, 0.5496, -0.3884, -0.8449, 0.2502, -0.4727, -0.8449, 0.2502, 0.4727, -0.7396, 0.5496, 0.3884, -0.7759, 0.6308, -9.723e-07, -0.9701, 0.2428, 5.937e-08, -0.8601, 0.167, -0.4821, -0.8449, 0.2502, -0.4727, -0.3777, 0.2589, -0.889, -0.4013, 0.1533, -0.903, -0.4013, 0.1533, -0.903, -0.3777, 0.2589, -0.889, -1.867e-06, 0.2616, -0.9652, 1.325e-08, 0.1461, -0.9893, -0.3777, 0.2589, -0.889, -0.3187, 0.7263, -0.609, -5.711e-07, 0.765, -0.6441, -1.867e-06, 0.2616, -0.9652, -0.8449, 0.2502, -0.4727, -0.7396, 0.5496, -0.3884, -0.3187, 0.7263, -0.609, -0.3777, 0.2589, -0.889, -0.5774, -0.5774, 0.5774, 1.955e-07, -0.7071, 0.7071, -5.355e-07, -8.149e-08, 1.0, -0.7071, -6.307e-08, 0.7071, -0.7071, -6.307e-08, 0.7071, -5.355e-07, -8.149e-08, 1.0, 2.081e-07, 0.7071, 0.7071, -0.5774, 0.5774, 0.5774, -5.355e-07, -8.149e-08, 1.0, 0.7071, 2.523e-08, 0.7071, 0.5774, 0.5774, 0.5774, 2.081e-07, 0.7071, 0.7071, 1.955e-07, -0.7071, 0.7071, 0.5773, -0.5774, 0.5774, 0.7071, 2.523e-08, 0.7071, -5.355e-07, -8.149e-08, 1.0, -0.5774, 0.5774, 0.5774, 2.081e-07, 0.7071, 0.7071, -4.889e-07, 1.0, 1.164e-07, -0.7071, 0.7071, 2.901e-07, -0.7071, 0.7071, 2.901e-07, -4.889e-07, 1.0, 1.164e-07, 2.523e-07, 0.7071, -0.7071, -0.5774, 0.5774, -0.5773, -4.889e-07, 1.0, 1.164e-07, 0.7071, 0.7071, 2.523e-08, 0.5774, 0.5774, -0.5774, 2.523e-07, 0.7071, -0.7071, 2.081e-07, 0.7071, 0.7071, 0.5774, 0.5774, 0.5774, 0.7071, 0.7071, 2.523e-08, -4.889e-07, 1.0, 1.164e-07, -0.5774, 0.5774, -0.5773, 2.523e-07, 0.7071, -0.7071, -5.355e-07, -5.821e-08, -1.0, -0.7071, -1.451e-07, -0.7071, -0.7071, -1.451e-07, -0.7071, -5.355e-07, -5.821e-08, -1.0, 1.64e-07, -0.7071, -0.7071, -0.5774, -0.5774, -0.5774, -5.355e-07, -5.821e-08, -1.0, 0.7071, 1.892e-08, -0.7071, 0.5773, -0.5774, -0.5774, 1.64e-07, -0.7071, -0.7071, 2.523e-07, 0.7071, -0.7071, 0.5774, 0.5774, -0.5774, 0.7071, 1.892e-08, -0.7071, -5.355e-07, -5.821e-08, -1.0, -0.5774, -0.5774, -0.5774, 1.64e-07, -0.7071, -0.7071, -4.656e-07, -1.0, -2.677e-07, -0.7071, -0.7071, -1.514e-07, -0.7071, -0.7071, -1.514e-07, -4.656e-07, -1.0, -2.677e-07, 1.955e-07, -0.7071, 0.7071, -0.5774, -0.5774, 0.5774, -4.656e-07, -1.0, -2.677e-07, 0.7071, -0.7071, -6.307e-08, 0.5773, -0.5774, 0.5774, 1.955e-07, -0.7071, 0.7071, 1.64e-07, -0.7071, -0.7071, 0.5773, -0.5774, -0.5774, 0.7071, -0.7071, -6.307e-08, -4.656e-07, -1.0, -2.677e-07, 0.5773, -0.5774, 0.5774, 0.7071, -0.7071, -6.307e-08, 1.0, 2.328e-08, 1.513e-07, 0.7071, 2.523e-08, 0.7071, 0.7071, 2.523e-08, 0.7071, 1.0, 2.328e-08, 1.513e-07, 0.7071, 0.7071, 2.523e-08, 0.5774, 0.5774, 0.5774, 1.0, 2.328e-08, 1.513e-07, 0.7071, 1.892e-08, -0.7071, 0.5774, 0.5774, -0.5774, 0.7071, 0.7071, 2.523e-08, 0.7071, -0.7071, -6.307e-08, 0.5773, -0.5774, -0.5774, 0.7071, 1.892e-08, -0.7071, 1.0, 2.328e-08, 1.513e-07, -0.5774, -0.5774, -0.5774, -0.7071, -0.7071, -1.514e-07, -1.0, -1.513e-07, 2.095e-07, -0.7071, -1.451e-07, -0.7071, -0.7071, -1.451e-07, -0.7071, -1.0, -1.513e-07, 2.095e-07, -0.7071, 0.7071, 2.901e-07, -0.5774, 0.5774, -0.5773, -1.0, -1.513e-07, 2.095e-07, -0.7071, -6.307e-08, 0.7071, -0.5774, 0.5774, 0.5774, -0.7071, 0.7071, 2.901e-07, -0.7071, -0.7071, -1.514e-07, -0.5774, -0.5774, 0.5774, -0.7071, -6.307e-08, 0.7071, -1.0, -1.513e-07, 2.095e-07, 3.048e-08, 0.00848, -1.0, -0.3452, 0.06132, -0.9365, -0.3857, 0.1105, -0.916, 0.0, 0.08543, -0.9963, -0.8602, 0.1277, -0.4937, -0.8597, 0.1457, -0.4895, -0.3857, 0.1105, -0.916, -0.3452, 0.06132, -0.9365, -0.9913, 0.1316, -1.457e-08, -0.9892, 0.1464, -9.726e-09, -0.8597, 0.1457, -0.4895, -0.8602, 0.1277, -0.4937, -0.8602, 0.1277, 0.4937, -0.8597, 0.1457, 0.4895, -0.9892, 0.1464, -9.726e-09, -0.9913, 0.1316, -1.457e-08, -0.3857, 0.1106, 0.916, -0.8597, 0.1457, 0.4895, -0.8602, 0.1277, 0.4937, -0.3452, 0.06132, 0.9365, 6.711e-08, 0.08543, 0.9963, -0.3857, 0.1106, 0.916, -0.3452, 0.06132, 0.9365, -4.403e-08, 0.00848, 1.0])] * 3)])
me_untitled_001 = bpy.data.meshes.new('Untitled.001')
me_untitled_001.from_pydata([(0.0, 0.06112, 0.0), (0.7088, -1.22, -0.2483), (0.6029, -1.219, -0.4585), (0.438, -1.219, -0.6254), (0.2303, -1.219, -0.7326), (-2.121e-08, -1.219, -0.7695), (-0.2303, -1.219, -0.7326), (-0.438, -1.219, -0.6254), (-0.6029, -1.219, -0.4585), (-0.7088, -1.22, -0.2483), (-0.7452, -1.22, -0.01518), (-0.7088, -1.22, 0.2179), (-0.6029, -1.22, 0.4282), (-0.438, -1.22, 0.5951), (-0.2303, -1.22, 0.7022), (-6.18e-08, -1.22, 0.739), (0.2303, -1.22, 0.7022), (0.438, -1.22, 0.5951), (0.6029, -1.22, 0.4282), (0.7088, -1.22, 0.2179), (0.7452, -1.22, -0.01518), (0.6132, -0.8193, -0.1992), (0.3968, -0.4108, -0.1289), (0.6448, -0.8193, -9.313e-08), (0.4172, -0.4108, -5.96e-08), (0.5216, -0.8193, -0.379), (0.3375, -0.4108, -0.2452), (0.379, -0.8193, -0.5216), (0.2452, -0.4108, -0.3375), (0.1992, -0.8193, -0.6132), (0.1289, -0.4108, -0.3968), (-3.142e-08, -0.8193, -0.6448), (-3.67e-08, -0.4108, -0.4172), (-0.1992, -0.8193, -0.6132), (-0.1289, -0.4108, -0.3968), (-0.379, -0.8193, -0.5216), (-0.2452, -0.4108, -0.3375), (-0.5216, -0.8193, -0.379), (-0.3375, -0.4108, -0.2452), (-0.6132, -0.8193, -0.1992), (-0.3968, -0.4108, -0.1289), (-0.6448, -0.8193, -5.96e-08), (-0.4172, -0.4108, -5.96e-08), (-0.6132, -0.8193, 0.1992), (-0.3968, -0.4108, 0.1289), (-0.5216, -0.8193, 0.379), (-0.3375, -0.4108, 0.2452), (-0.379, -0.8193, 0.5216), (-0.2452, -0.4108, 0.3375), (-0.1992, -0.8193, 0.6132), (-0.1289, -0.4108, 0.3968), (-5.908e-08, -0.8193, 0.6448), (-4.913e-08, -0.4108, 0.4172), (0.1992, -0.8193, 0.6132), (0.1289, -0.4108, 0.3968), (0.379, -0.8193, 0.5216), (0.2452, -0.4108, 0.3375), (0.5216, -0.8193, 0.379), (0.3375, -0.4108, 0.2452), (0.6132, -0.8193, 0.1992), (0.3968, -0.4108, 0.1289), (-5.96e-08, -1.22, -8.941e-08), (-7.623e-08, -1.339, 0.739), (-6.978e-08, -1.339, -8.941e-08), (0.07243, -1.339, 0.7029), (-0.07243, -1.339, 0.7029), (-7.623e-08, -1.561, 0.7557), (-6.978e-08, -1.561, -8.941e-08), (0.07243, -1.561, 0.7196), (-0.07243, -1.561, 0.7196)], [], [(61, 18, 17), (21, 22, 24, 23), (22, 21, 25, 26), (23, 24, 60, 59), (26, 25, 27, 28), (28, 27, 29, 30), (30, 29, 31, 32), (32, 31, 33, 34), (34, 33, 35, 36), (36, 35, 37, 38), (38, 37, 39, 40), (40, 39, 41, 42), (42, 41, 43, 44), (44, 43, 45, 46), (46, 45, 47, 48), (48, 47, 49, 50), (50, 49, 51, 52), (52, 51, 53, 54), (54, 53, 55, 56), (56, 55, 57, 58), (58, 57, 59, 60), (1, 21, 23, 20), (21, 1, 2, 25), (25, 2, 3, 27), (27, 3, 4, 29), (29, 4, 5, 31), (31, 5, 6, 33), (33, 6, 7, 35), (35, 7, 8, 37), (37, 8, 9, 39), (39, 9, 10, 41), (41, 10, 11, 43), (43, 11, 12, 45), (45, 12, 13, 47), (47, 13, 14, 49), (49, 14, 15, 51), (51, 15, 16, 53), (53, 16, 17, 55), (55, 17, 18, 57), (57, 18, 19, 59), (59, 19, 20, 23), (22, 26, 0), (26, 28, 0), (28, 30, 0), (30, 32, 0), (32, 34, 0), (34, 36, 0), (36, 38, 0), (38, 40, 0), (40, 42, 0), (42, 44, 0), (44, 46, 0), (46, 48, 0), (48, 50, 0), (50, 52, 0), (52, 54, 0), (54, 56, 0), (56, 58, 0), (58, 60, 0), (60, 24, 0), (24, 22, 0), (16, 61, 17), (66, 67, 68), (6, 61, 7), (69, 67, 66), (5, 61, 6), (13, 61, 14), (4, 61, 5), (12, 61, 13), (3, 61, 4), (11, 61, 12), (2, 61, 3), (10, 61, 11), (1, 61, 2), (9, 61, 10), (1, 20, 61), (8, 61, 9), (61, 20, 19), (7, 61, 8), (61, 19, 18), (61, 16, 64, 63), (16, 15, 62, 64), (14, 61, 63, 65), (15, 14, 65, 62), (63, 64, 68, 67), (64, 62, 66, 68), (65, 63, 67, 69), (62, 65, 69, 66)])
me_untitled_001.polygons.foreach_set('use_smooth', [True] * 88)
_k = set([(1, 2), (1, 20), (2, 3), (3, 4), (4, 5), (5, 6), (6, 7), (7, 8), (8, 9), (9, 10), (10, 11), (11, 12), (12, 13), (13, 14), (14, 65), (16, 17), (16, 64), (17, 18), (18, 19), (19, 20), (64, 68), (65, 69), (66, 68), (66, 69), (67, 68), (67, 69)])
me_untitled_001.attributes.new('sharp_edge', 'BOOLEAN', 'EDGE').data.foreach_set('value', [ (min(e.vertices), max(e.vertices)) in _k for e in me_untitled_001.edges])
_uv = me_untitled_001.uv_layers.new(name='map1')
_uv.uv.foreach_set('vector', [0.7598, 0.1814, 0.62, 0.1378, 0.6382, 0.1015, 0.8148, 0.6772, 0.6881, 0.7504, 0.6672, 0.7164, 0.7793, 0.6233, 0.6881, 0.7504, 0.8148, 0.6772, 0.8408, 0.7362, 0.7026, 0.788, 0.7793, 0.6233, 0.6672, 0.7164, 0.6407, 0.687, 0.7351, 0.5763, 0.7026, 0.788, 0.8408, 0.7362, 0.8571, 0.7987, 0.7104, 0.8281, 0.7104, 0.8281, 0.8571, 0.7987, 0.864, 0.8631, 0.7108, 0.8695, 0.7108, 0.8695, 0.864, 0.8631, 0.8625, 0.928, 0.7035, 0.9109, 0.2974, 0.9104, 0.1379, 0.9301, 0.1355, 0.8645, 0.2895, 0.8697, 0.2895, 0.8697, 0.1355, 0.8645, 0.1419, 0.7996, 0.2893, 0.8287, 0.2893, 0.8287, 0.1419, 0.7996, 0.1579, 0.7367, 0.2966, 0.7888, 0.2966, 0.7888, 0.1579, 0.7367, 0.1839, 0.6773, 0.3108, 0.7513, 0.3108, 0.7513, 0.1839, 0.6773, 0.2195, 0.6232, 0.3314, 0.7172, 0.3314, 0.7172, 0.2195, 0.6232, 0.2638, 0.5761, 0.3576, 0.6878, 0.3576, 0.6878, 0.2638, 0.5761, 0.3158, 0.5376, 0.3886, 0.6638, 0.3886, 0.6638, 0.3158, 0.5376, 0.3739, 0.5092, 0.4233, 0.6461, 0.4233, 0.6461, 0.3739, 0.5092, 0.4359, 0.4921, 0.4605, 0.6353, 0.4605, 0.6353, 0.4359, 0.4921, 0.4998, 0.4872, 0.499, 0.6316, 0.499, 0.6316, 0.4998, 0.4872, 0.5636, 0.4922, 0.5375, 0.6351, 0.5375, 0.6351, 0.5636, 0.4922, 0.6255, 0.5094, 0.5748, 0.6457, 0.5748, 0.6457, 0.6255, 0.5094, 0.6833, 0.5379, 0.6096, 0.6632, 0.6096, 0.6632, 0.6833, 0.5379, 0.7351, 0.5763, 0.6407, 0.687, 0.9305, 0.6161, 0.8148, 0.6772, 0.7793, 0.6233, 0.8829, 0.5446, 0.8148, 0.6772, 0.9305, 0.6161, 0.9653, 0.6927, 0.8408, 0.7362, 0.8408, 0.7362, 0.9653, 0.6927, 0.9873, 0.7716, 0.8571, 0.7987, 0.8571, 0.7987, 0.9873, 0.7716, 0.9981, 0.8502, 0.864, 0.8631, 0.864, 0.8631, 0.9981, 0.8502, 1.0, 0.9266, 0.8625, 0.928, 0.1379, 0.9301, 0.0, 0.9287, 0.001395, 0.8521, 0.1355, 0.8645, 0.1355, 0.8645, 0.001395, 0.8521, 0.01167, 0.7729, 0.1419, 0.7996, 0.1419, 0.7996, 0.01167, 0.7729, 0.03356, 0.6933, 0.1579, 0.7367, 0.1579, 0.7367, 0.03356, 0.6933, 0.06836, 0.6161, 0.1839, 0.6773, 0.1839, 0.6773, 0.06836, 0.6161, 0.1163, 0.5441, 0.2195, 0.6232, 0.2195, 0.6232, 0.1163, 0.5441, 0.1766, 0.4805, 0.2638, 0.5761, 0.2638, 0.5761, 0.1766, 0.4805, 0.2478, 0.4278, 0.3158, 0.5376, 0.3158, 0.5376, 0.2478, 0.4278, 0.3278, 0.3883, 0.3739, 0.5092, 0.3739, 0.5092, 0.3278, 0.3883, 0.4143, 0.3634, 0.4359, 0.4921, 0.4359, 0.4921, 0.4143, 0.3634, 0.5003, 0.356, 0.4998, 0.4872, 0.4998, 0.4872, 0.5003, 0.356, 0.5863, 0.3638, 0.5636, 0.4922, 0.5636, 0.4922, 0.5863, 0.3638, 0.6726, 0.3889, 0.6255, 0.5094, 0.6255, 0.5094, 0.6726, 0.3889, 0.7523, 0.4286, 0.6833, 0.5379, 0.6833, 0.5379, 0.7523, 0.4286, 0.823, 0.4812, 0.7351, 0.5763, 0.7351, 0.5763, 0.823, 0.4812, 0.8829, 0.5446, 0.7793, 0.6233, 0.6881, 0.7504, 0.7026, 0.788, 0.4998, 0.8377, 0.7026, 0.788, 0.7104, 0.8281, 0.4998, 0.8377, 0.7104, 0.8281, 0.7108, 0.8695, 0.4998, 0.8377, 0.7108, 0.8695, 0.7035, 0.9109, 0.4998, 0.8377, 0.2974, 0.9104, 0.2895, 0.8697, 0.4998, 0.8377, 0.2895, 0.8697, 0.2893, 0.8287, 0.4998, 0.8377, 0.2893, 0.8287, 0.2966, 0.7888, 0.4998, 0.8377, 0.2966, 0.7888, 0.3108, 0.7513, 0.4998, 0.8377, 0.3108, 0.7513, 0.3314, 0.7172, 0.4998, 0.8377, 0.3314, 0.7172, 0.3576, 0.6878, 0.4998, 0.8377, 0.3576, 0.6878, 0.3886, 0.6638, 0.4998, 0.8377, 0.3886, 0.6638, 0.4233, 0.6461, 0.4998, 0.8377, 0.4233, 0.6461, 0.4605, 0.6353, 0.4998, 0.8377, 0.4605, 0.6353, 0.499, 0.6316, 0.4998, 0.8377, 0.499, 0.6316, 0.5375, 0.6351, 0.4998, 0.8377, 0.5375, 0.6351, 0.5748, 0.6457, 0.4998, 0.8377, 0.5748, 0.6457, 0.6096, 0.6632, 0.4998, 0.8377, 0.6096, 0.6632, 0.6407, 0.687, 0.4998, 0.8377, 0.6407, 0.687, 0.6672, 0.7164, 0.4998, 0.8377, 0.6672, 0.7164, 0.6881, 0.7504, 0.4998, 0.8377, 0.6657, 0.07131, 0.7598, 0.1814, 0.6382, 0.1015, 0.7598, 0.02708, 0.7598, 0.1269, 0.7433, 0.03452, 0.7995, 0.3307, 0.7598, 0.1814, 0.8363, 0.3146, 0.7764, 0.03452, 0.7598, 0.1269, 0.7598, 0.02708, 0.7598, 0.3362, 0.7598, 0.1814, 0.7995, 0.3307, 0.8815, 0.1015, 0.7598, 0.1814, 0.8539, 0.07131, 0.7202, 0.3307, 0.7598, 0.1814, 0.7598, 0.3362, 0.8997, 0.1378, 0.7598, 0.1814, 0.8815, 0.1015, 0.6834, 0.3146, 0.7598, 0.1814, 0.7202, 0.3307, 0.9075, 0.1776, 0.7598, 0.1814, 0.8997, 0.1378, 0.6523, 0.289, 0.7598, 0.1814, 0.6834, 0.3146, 0.9044, 0.2179, 0.7598, 0.1814, 0.9075, 0.1776, 0.629, 0.256, 0.7598, 0.1814, 0.6523, 0.289, 0.8907, 0.256, 0.7598, 0.1814, 0.9044, 0.2179, 0.629, 0.256, 0.6153, 0.2179, 0.7598, 0.1814, 0.8674, 0.289, 0.7598, 0.1814, 0.8907, 0.256, 0.7598, 0.1814, 0.6153, 0.2179, 0.6122, 0.1776, 0.8363, 0.3146, 0.7598, 0.1814, 0.8674, 0.289, 0.7598, 0.1814, 0.6122, 0.1776, 0.62, 0.1378, 0.7598, 0.1814, 0.6657, 0.07131, 0.6972, 0.05581, 0.7598, 0.1587, 0.5863, 0.3638, 0.5003, 0.356, 0.5006, 0.3182, 0.5281, 0.319, 0.8539, 0.07131, 0.7598, 0.1814, 0.7598, 0.1587, 0.8225, 0.05581, 0.5003, 0.356, 0.4143, 0.3634, 0.473, 0.3187, 0.5006, 0.3182, 0.7598, 0.1587, 0.6972, 0.05581, 0.7433, 0.03452, 0.7598, 0.1269, 0.5281, 0.319, 0.5006, 0.3182, 0.501, 0.2461, 0.5272, 0.2471, 0.8225, 0.05581, 0.7598, 0.1587, 0.7598, 0.1269, 0.7764, 0.03452, 0.5006, 0.3182, 0.473, 0.3187, 0.4747, 0.2468, 0.501, 0.2461])
me_untitled_001.materials.append(mat_helmet)
me_untitled_001.use_remesh_preserve_volume = False
me_untitled_001.use_remesh_preserve_attributes = False
me_untitled_001.use_mirror_vertex_groups = False
me_untitled_001.update()
me_untitled_001.normals_split_custom_set([tuple(v) for v in zip(*[iter([2.007e-07, -0.9964, -0.08529, 0.0003226, -1.0, -0.0001872, 0.0002349, -1.0, -9.814e-05, 0.8879, 0.3611, -0.2851, 0.797, 0.5457, -0.259, 0.838, 0.5457, 1.081e-06, 0.935, 0.3546, 0.001973, 0.797, 0.5457, -0.259, 0.8879, 0.3611, -0.2851, 0.7543, 0.3686, -0.5433, 0.6779, 0.5457, -0.4925, 0.935, 0.3546, 0.001973, 0.838, 0.5457, 1.081e-06, 0.797, 0.5457, 0.2589, 0.8907, 0.3501, 0.2899, 0.6779, 0.5457, -0.4925, 0.7543, 0.3686, -0.5433, 0.5474, 0.3757, -0.7478, 0.4925, 0.5457, -0.6779, 0.4925, 0.5457, -0.6779, 0.5474, 0.3757, -0.7478, 0.2876, 0.3808, -0.8788, 0.2589, 0.5457, -0.797, 0.2589, 0.5457, -0.797, 0.2876, 0.3808, -0.8788, -8.204e-07, 0.3827, -0.9239, -2.402e-06, 0.5457, -0.838, -2.402e-06, 0.5457, -0.838, -8.204e-07, 0.3827, -0.9239, -0.2876, 0.3808, -0.8788, -0.259, 0.5457, -0.797, -0.259, 0.5457, -0.797, -0.2876, 0.3808, -0.8788, -0.5474, 0.3757, -0.7478, -0.4925, 0.5457, -0.6779, -0.4925, 0.5457, -0.6779, -0.5474, 0.3757, -0.7478, -0.7543, 0.3686, -0.5433, -0.678, 0.5457, -0.4926, -0.678, 0.5457, -0.4926, -0.7543, 0.3686, -0.5433, -0.8879, 0.3611, -0.2851, -0.797, 0.5457, -0.259, -0.797, 0.5457, -0.259, -0.8879, 0.3611, -0.2851, -0.935, 0.3546, 0.001972, -0.838, 0.5457, 2.339e-06, -0.838, 0.5457, 2.339e-06, -0.935, 0.3546, 0.001972, -0.8907, 0.3501, 0.2899, -0.797, 0.5457, 0.2589, -0.797, 0.5457, 0.2589, -0.8907, 0.3501, 0.2899, -0.7589, 0.3478, 0.5506, -0.6779, 0.5457, 0.4925, -0.6779, 0.5457, 0.4925, -0.7589, 0.3478, 0.5506, -0.5521, 0.3471, 0.7581, -0.4925, 0.5457, 0.6779, -0.4925, 0.5457, 0.6779, -0.5521, 0.3471, 0.7581, -0.2905, 0.3471, 0.8917, -0.2589, 0.5457, 0.797, -0.2589, 0.5457, 0.797, -0.2905, 0.3471, 0.8917, 1.242e-06, 0.3472, 0.9378, 2.85e-06, 0.5457, 0.838, 2.85e-06, 0.5457, 0.838, 1.242e-06, 0.3472, 0.9378, 0.2905, 0.3471, 0.8917, 0.2589, 0.5457, 0.797, 0.2589, 0.5457, 0.797, 0.2905, 0.3471, 0.8917, 0.5521, 0.3471, 0.7581, 0.4925, 0.5457, 0.6779, 0.4925, 0.5457, 0.6779, 0.5521, 0.3471, 0.7581, 0.7589, 0.3478, 0.5506, 0.6779, 0.5457, 0.4925, 0.6779, 0.5457, 0.4925, 0.7589, 0.3478, 0.5506, 0.8907, 0.3501, 0.2899, 0.797, 0.5457, 0.2589, 0.9186, 0.2565, -0.3006, 0.8879, 0.3611, -0.2851, 0.935, 0.3546, 0.001973, 0.9698, 0.244, -0.00331, 0.8879, 0.3611, -0.2851, 0.9186, 0.2565, -0.3006, 0.7781, 0.2709, -0.5668, 0.7543, 0.3686, -0.5433, 0.7543, 0.3686, -0.5433, 0.7781, 0.2709, -0.5668, 0.563, 0.2843, -0.776, 0.5474, 0.3757, -0.7478, 0.5474, 0.3757, -0.7478, 0.563, 0.2843, -0.776, 0.2955, 0.2937, -0.9091, 0.2876, 0.3808, -0.8788, 0.2876, 0.3808, -0.8788, 0.2955, 0.2937, -0.9091, -2.473e-08, 0.2972, -0.9548, -8.204e-07, 0.3827, -0.9239, -8.204e-07, 0.3827, -0.9239, -2.473e-08, 0.2972, -0.9548, -0.2955, 0.2937, -0.9091, -0.2876, 0.3808, -0.8788, -0.2876, 0.3808, -0.8788, -0.2955, 0.2937, -0.9091, -0.5631, 0.2843, -0.7759, -0.5474, 0.3757, -0.7478, -0.5474, 0.3757, -0.7478, -0.5631, 0.2843, -0.7759, -0.7781, 0.2709, -0.5668, -0.7543, 0.3686, -0.5433, -0.7543, 0.3686, -0.5433, -0.7781, 0.2709, -0.5668, -0.9186, 0.2565, -0.3006, -0.8879, 0.3611, -0.2851, -0.8879, 0.3611, -0.2851, -0.9186, 0.2565, -0.3006, -0.9698, 0.244, -0.003311, -0.935, 0.3546, 0.001972, -0.935, 0.3546, 0.001972, -0.9698, 0.244, -0.003311, -0.9257, 0.2351, 0.2963, -0.8907, 0.3501, 0.2899, -0.8907, 0.3501, 0.2899, -0.9257, 0.2351, 0.2963, -0.7899, 0.2303, 0.5683, -0.7589, 0.3478, 0.5506, -0.7589, 0.3478, 0.5506, -0.7899, 0.2303, 0.5683, -0.5753, 0.2286, 0.7854, -0.5521, 0.3471, 0.7581, -0.5521, 0.3471, 0.7581, -0.5753, 0.2286, 0.7854, -0.3007, 0.2125, 0.9297, -0.2905, 0.3471, 0.8917, -0.2905, 0.3471, 0.8917, -0.3007, 0.2125, 0.9297, 1.226e-07, 0.1634, 0.9866, 1.242e-06, 0.3472, 0.9378, 1.242e-06, 0.3472, 0.9378, 1.226e-07, 0.1634, 0.9866, 0.3007, 0.2125, 0.9297, 0.2905, 0.3471, 0.8917, 0.2905, 0.3471, 0.8917, 0.3007, 0.2125, 0.9297, 0.5753, 0.2286, 0.7854, 0.5521, 0.3471, 0.7581, 0.5521, 0.3471, 0.7581, 0.5753, 0.2286, 0.7854, 0.7899, 0.2303, 0.5683, 0.7589, 0.3478, 0.5506, 0.7589, 0.3478, 0.5506, 0.7899, 0.2303, 0.5683, 0.9258, 0.2351, 0.2959, 0.8907, 0.3501, 0.2899, 0.8907, 0.3501, 0.2899, 0.9258, 0.2351, 0.2959, 0.9698, 0.244, -0.00331, 0.935, 0.3546, 0.001973, 0.797, 0.5457, -0.259, 0.6779, 0.5457, -0.4925, -1.91e-07, 1.0, 1.173e-07, 0.6779, 0.5457, -0.4925, 0.4925, 0.5457, -0.6779, -1.91e-07, 1.0, 1.173e-07, 0.4925, 0.5457, -0.6779, 0.2589, 0.5457, -0.797, -1.91e-07, 1.0, 1.173e-07, 0.2589, 0.5457, -0.797, -2.402e-06, 0.5457, -0.838, -1.91e-07, 1.0, 1.173e-07, -2.402e-06, 0.5457, -0.838, -0.259, 0.5457, -0.797, -1.91e-07, 1.0, 1.173e-07, -0.259, 0.5457, -0.797, -0.4925, 0.5457, -0.6779, -1.91e-07, 1.0, 1.173e-07, -0.4925, 0.5457, -0.6779, -0.678, 0.5457, -0.4926, -1.91e-07, 1.0, 1.173e-07, -0.678, 0.5457, -0.4926, -0.797, 0.5457, -0.259, -1.91e-07, 1.0, 1.173e-07, -0.797, 0.5457, -0.259, -0.838, 0.5457, 2.339e-06, -1.91e-07, 1.0, 1.173e-07, -0.838, 0.5457, 2.339e-06, -0.797, 0.5457, 0.2589, -1.91e-07, 1.0, 1.173e-07, -0.797, 0.5457, 0.2589, -0.6779, 0.5457, 0.4925, -1.91e-07, 1.0, 1.173e-07, -0.6779, 0.5457, 0.4925, -0.4925, 0.5457, 0.6779, -1.91e-07, 1.0, 1.173e-07, -0.4925, 0.5457, 0.6779, -0.2589, 0.5457, 0.797, -1.91e-07, 1.0, 1.173e-07, -0.2589, 0.5457, 0.797, 2.85e-06, 0.5457, 0.838, -1.91e-07, 1.0, 1.173e-07, 2.85e-06, 0.5457, 0.838, 0.2589, 0.5457, 0.797, -1.91e-07, 1.0, 1.173e-07, 0.2589, 0.5457, 0.797, 0.4925, 0.5457, 0.6779, -1.91e-07, 1.0, 1.173e-07, 0.4925, 0.5457, 0.6779, 0.6779, 0.5457, 0.4925, -1.91e-07, 1.0, 1.173e-07, 0.6779, 0.5457, 0.4925, 0.797, 0.5457, 0.2589, -1.91e-07, 1.0, 1.173e-07, 0.797, 0.5457, 0.2589, 0.838, 0.5457, 1.081e-06, -1.91e-07, 1.0, 1.173e-07, 0.838, 0.5457, 1.081e-06, 0.797, 0.5457, -0.259, -1.91e-07, 1.0, 1.173e-07, 0.4941, -0.8628, -0.1065, 2.007e-07, -0.9964, -0.08529, 0.0002349, -1.0, -9.814e-05, 0.0, -1.0, 8.824e-08, 0.0, -1.0, 8.824e-08, 0.0, -1.0, 0.0, -0.0001184, -1.0, -0.0007804, 2.007e-07, -0.9964, -0.08529, -0.0002272, -1.0, -0.0007271, 0.0, -1.0, 1.765e-07, 0.0, -1.0, 8.824e-08, 0.0, -1.0, 8.824e-08, 5.153e-12, -1.0, -0.0007989, 2.007e-07, -0.9964, -0.08529, -0.0001184, -1.0, -0.0007804, -0.0002349, -1.0, -9.796e-05, 2.007e-07, -0.9964, -0.08529, -0.4941, -0.8628, -0.1065, 0.0001184, -1.0, -0.0007803, 2.007e-07, -0.9964, -0.08529, 5.153e-12, -1.0, -0.0007989, -0.0003223, -1.0, -0.0001865, 2.007e-07, -0.9964, -0.08529, -0.0002349, -1.0, -9.796e-05, 0.0002272, -1.0, -0.0007273, 2.007e-07, -0.9964, -0.08529, 0.0001184, -1.0, -0.0007803, -0.0003765, -1.0, -0.0002969, 2.007e-07, -0.9964, -0.08529, -0.0003223, -1.0, -0.0001865, 0.0003138, -1.0, -0.0006448, 2.007e-07, -0.9964, -0.08529, 0.0002272, -1.0, -0.0007273, -0.0003933, -1.0, -0.0004179, 2.007e-07, -0.9964, -0.08529, -0.0003765, -1.0, -0.0002969, 0.0003713, -1.0, -0.0005383, 2.007e-07, -0.9964, -0.08529, 0.0003138, -1.0, -0.0006448, -0.0003713, -1.0, -0.000538, 2.007e-07, -0.9964, -0.08529, -0.0003933, -1.0, -0.0004179, 0.0003713, -1.0, -0.0005383, 0.0003933, -1.0, -0.0004174, 2.007e-07, -0.9964, -0.08529, -0.0003138, -1.0, -0.0006445, 2.007e-07, -0.9964, -0.08529, -0.0003713, -1.0, -0.000538, 2.007e-07, -0.9964, -0.08529, 0.0003933, -1.0, -0.0004174, 0.0003768, -1.0, -0.0002966, -0.0002272, -1.0, -0.0007271, 2.007e-07, -0.9964, -0.08529, -0.0003138, -1.0, -0.0006445, 2.007e-07, -0.9964, -0.08529, 0.0003768, -1.0, -0.0002966, 0.0003226, -1.0, -0.0001872, 2.007e-07, -0.9964, -0.08529, 0.4941, -0.8628, -0.1065, 0.9649, -0.2243, -0.1364, 1.43e-08, -0.8542, -0.5199, 0.3007, 0.2125, 0.9297, 1.226e-07, 0.1634, 0.9866, -2.022e-07, -0.04609, 0.9989, 0.3174, -0.06777, 0.9459, -0.4941, -0.8628, -0.1065, 2.007e-07, -0.9964, -0.08529, 1.43e-08, -0.8542, -0.5199, -0.9649, -0.2243, -0.1364, 1.226e-07, 0.1634, 0.9866, -0.3007, 0.2125, 0.9297, -0.3174, -0.06777, 0.9459, -2.022e-07, -0.04609, 0.9989, 1.43e-08, -0.8542, -0.5199, 0.9649, -0.2243, -0.1364, 0.9948, -0.003822, -0.1013, 0.0, -0.03769, -0.9993, 0.3174, -0.06777, 0.9459, -2.022e-07, -0.04609, 0.9989, -7.146e-07, 0.07522, 0.9972, 0.4456, 0.06734, 0.8927, -0.9649, -0.2243, -0.1364, 1.43e-08, -0.8542, -0.5199, 0.0, -0.03769, -0.9993, -0.9948, -0.003822, -0.1013, -2.022e-07, -0.04609, 0.9989, -0.3174, -0.06777, 0.9459, -0.4456, 0.06734, 0.8927, -7.146e-07, 0.07522, 0.9972])] * 3)])
me_untitled = bpy.data.meshes.new('Untitled')
me_untitled.from_pydata([(-0.5317, -0.00244, 0.04653), (-0.4308, -0.00244, 0.04653), (-0.4985, 1.757, 0.01334), (-0.464, 1.757, 0.01334), (-0.4985, 1.757, -0.02115), (-0.464, 1.757, -0.02115), (-0.5317, -0.00244, -0.05434), (-0.4308, -0.00244, -0.05434), (-0.5317, 1.673, 0.04653), (-0.5317, 1.673, -0.05434), (-0.4308, 1.673, -0.05434), (-0.4308, 1.673, 0.04653), (-0.4985, 1.692, 0.01334), (-0.4985, 1.692, -0.02115), (-0.464, 1.692, -0.02115), (-0.464, 1.692, 0.01334), (-0.4784, 1.65, -0.125), (-0.6411, 1.65, -0.007912), (-0.4784, 1.65, 0.1092), (-0.3157, 1.65, -0.007912), (-0.4784, 2.169, -0.007912)], [], [(0, 1, 11, 8), (2, 3, 5, 4), (9, 10, 7, 6), (6, 7, 1, 0), (1, 7, 10, 11), (6, 0, 8, 9), (9, 8, 12, 13), (13, 14, 10, 9), (11, 10, 14, 15), (8, 11, 15, 12), (13, 12, 2, 4), (4, 5, 14, 13), (15, 14, 5, 3), (12, 15, 3, 2), (16, 19, 18, 17), (16, 17, 20), (17, 18, 20), (18, 19, 20), (19, 16, 20)])
me_untitled.polygons.foreach_set('use_smooth', [True] * 19)
_k = set([(0, 1), (0, 6), (0, 8), (1, 7), (1, 11), (2, 3), (2, 4), (2, 12), (3, 5), (3, 15), (4, 5), (4, 13), (5, 14), (6, 7), (6, 9), (7, 10), (8, 12), (9, 13), (10, 14), (11, 15), (16, 17), (16, 19), (16, 20), (17, 18), (17, 20), (18, 19), (18, 20), (19, 20)])
me_untitled.attributes.new('sharp_edge', 'BOOLEAN', 'EDGE').data.foreach_set('value', [ (min(e.vertices), max(e.vertices)) in _k for e in me_untitled.edges])
_uv = me_untitled.uv_layers.new(name='map1')
_uv.uv.foreach_set('vector', [0.5286, 0.7368, 0.5455, 0.6781, 0.7812, 0.122, 0.8568, 0.09845, 0.8706, 0.03468, 0.8646, 0.01875, 0.8916, 0.0, 0.8909, 0.02538, 0.9272, 0.09527, 0.9927, 0.1183, 0.4006, 1.0, 0.5736, 0.7378, 0.5736, 0.7378, 0.4006, 1.0, 0.5455, 0.6781, 0.5286, 0.7368, 0.5455, 0.6781, 0.4006, 1.0, 0.7144, 0.04768, 0.7812, 0.122, 0.5736, 0.7378, 0.5286, 0.7368, 0.8568, 0.09845, 0.9272, 0.09527, 0.9272, 0.09527, 0.8568, 0.09845, 0.8647, 0.07397, 0.9133, 0.06921, 0.9133, 0.06921, 0.948, 0.06583, 0.9927, 0.1183, 0.9272, 0.09527, 0.7812, 0.122, 0.7144, 0.04768, 0.7906, 0.04346, 0.8169, 0.07365, 0.8568, 0.09845, 0.7812, 0.122, 0.8169, 0.07365, 0.8647, 0.07397, 0.9133, 0.06921, 0.8647, 0.07397, 0.8706, 0.03468, 0.8909, 0.02538, 0.8909, 0.02538, 0.8916, 0.0, 0.948, 0.06583, 0.9133, 0.06921, 0.8169, 0.07365, 0.7906, 0.04346, 0.8916, 0.0, 0.8646, 0.01875, 0.8647, 0.07397, 0.8169, 0.07365, 0.8646, 0.01875, 0.8706, 0.03468, 0.2576, 0.0, 0.5076, 0.25, 0.2576, 0.5, 0.007635, 0.25, 0.01861, 0.5, 0.1436, 0.5, 0.2686, 1.0, 0.1436, 0.5, 0.2686, 0.5, 0.2686, 1.0, 0.2686, 0.5, 0.3936, 0.5, 0.2686, 1.0, 0.3936, 0.5, 0.5186, 0.5, 0.2686, 1.0])
me_untitled.materials.append(mat_lambert1)
me_untitled.use_remesh_preserve_volume = False
me_untitled.use_remesh_preserve_attributes = False
me_untitled.use_mirror_vertex_groups = False
me_untitled.update()
me_untitled.normals_split_custom_set([tuple(v) for v in zip(*[iter([0.0, 0.0, 1.0, 0.0, 0.0, 1.0, -1.325e-05, 0.007214, 1.0, 0.0, 0.007214, 1.0, 0.0, 1.0, 0.0, 0.0, 1.0, 0.0, 0.0, 1.0, 0.0, 0.0, 1.0, 0.0, 1.326e-05, 0.007214, -1.0, 0.0, 0.007214, -1.0, 0.0, 0.0, -1.0, 0.0, 0.0, -1.0, 0.0, -1.0, 0.0, 0.0, -1.0, 0.0, 0.0, -1.0, 0.0, 0.0, -1.0, 0.0, 1.0, 0.0, 0.0, 1.0, 0.0, 0.0, 1.0, 0.007215, 1.32e-05, 1.0, 0.007215, 0.0, -1.0, 0.0, 0.0, -1.0, 0.0, 0.0, -1.0, 0.007215, -1.325e-05, -1.0, 0.007215, 0.0, -1.0, 0.007215, 0.0, -1.0, 0.007215, -1.325e-05, -0.7854, 0.619, 0.0, -0.7854, 0.619, -1.723e-06, 0.0, 0.619, -0.7854, 1.714e-06, 0.619, -0.7854, 0.0, 0.007214, -1.0, 1.326e-05, 0.007214, -1.0, 1.0, 0.007215, 0.0, 1.0, 0.007215, 1.32e-05, 0.7854, 0.619, 0.0, 0.7854, 0.619, 1.719e-06, 0.0, 0.007214, 1.0, -1.325e-05, 0.007214, 1.0, 0.0, 0.619, 0.7854, -1.727e-06, 0.619, 0.7854, -0.7854, 0.619, -1.723e-06, -0.7854, 0.619, 0.0, -1.0, 0.0, 0.0, -1.0, 0.0, 0.0, 0.0, 0.0, -1.0, 0.0, 0.0, -1.0, 1.714e-06, 0.619, -0.7854, 0.0, 0.619, -0.7854, 0.7854, 0.619, 1.719e-06, 0.7854, 0.619, 0.0, 1.0, 0.0, 0.0, 1.0, 0.0, 0.0, -1.727e-06, 0.619, 0.7854, 0.0, 0.619, 0.7854, 0.0, 0.0, 1.0, 0.0, 0.0, 1.0, 0.0, -1.0, -7.821e-07, 0.0, -1.0, -7.821e-07, 0.0, -1.0, -7.821e-07, 0.0, -1.0, -7.821e-07, -0.5746, 0.1803, -0.7983, -0.5746, 0.1803, -0.7983, -0.5746, 0.1803, -0.7983, -0.5746, 0.1803, 0.7983, -0.5746, 0.1803, 0.7983, -0.5746, 0.1803, 0.7983, 0.5746, 0.1803, 0.7983, 0.5746, 0.1803, 0.7983, 0.5746, 0.1803, 0.7983, 0.5746, 0.1803, -0.7983, 0.5746, 0.1803, -0.7983, 0.5746, 0.1803, -0.7983])] * 3)])
me_untitled_003 = bpy.data.meshes.new('Untitled.003')
me_untitled_003.from_pydata([(-0.5317, -0.00244, 0.04653), (-0.4308, -0.00244, 0.04653), (-0.4985, 1.757, 0.01334), (-0.464, 1.757, 0.01334), (-0.4985, 1.757, -0.02115), (-0.464, 1.757, -0.02115), (-0.5317, -0.00244, -0.05434), (-0.4308, -0.00244, -0.05434), (-0.5317, 1.673, 0.04653), (-0.5317, 1.673, -0.05434), (-0.4308, 1.673, -0.05434), (-0.4308, 1.673, 0.04653), (-0.4985, 1.692, 0.01334), (-0.4985, 1.692, -0.02115), (-0.464, 1.692, -0.02115), (-0.464, 1.692, 0.01334), (-0.4784, 1.628, -0.1845), (-0.6606, 1.646, -0.007912), (-0.4784, 1.628, 0.1687), (-0.2961, 1.646, -0.007912), (-0.4784, 1.884, -0.007912), (-0.3382, 1.619, -0.1088), (-0.3382, 1.619, 0.09298), (-0.6185, 1.619, 0.09298), (-0.6185, 1.619, -0.1088), (-0.4784, 1.826, 0.128), (-0.6335, 1.803, -0.007912), (-0.3232, 1.803, -0.007912), (-0.4784, 1.826, -0.1439), (-0.4784, 1.506, -0.007912), (-0.5505, 1.617, -0.1637), (-0.6515, 1.632, 0.03363), (-0.4062, 1.617, 0.1479), (-0.3052, 1.632, -0.04946), (-0.6515, 1.632, -0.04946), (-0.3052, 1.632, 0.03363), (-0.4062, 1.617, -0.1637), (-0.5505, 1.617, 0.1479), (-0.4784, 1.878, 0.04198), (-0.5455, 1.872, -0.007912), (-0.4112, 1.872, -0.007912), (-0.4784, 1.708, -0.1963), (-0.4784, 1.708, 0.1805), (-0.667, 1.705, -0.007912), (-0.2897, 1.705, -0.007912), (-0.4784, 1.878, -0.0578), (-0.3766, 1.837, -0.08115), (-0.3011, 1.709, -0.07171), (-0.371, 1.711, -0.1625), (-0.3766, 1.837, 0.06532), (-0.371, 1.711, 0.1467), (-0.3011, 1.709, 0.05589), (-0.5801, 1.837, 0.06532), (-0.6557, 1.709, 0.05589), (-0.5857, 1.711, 0.1467), (-0.5801, 1.837, -0.08115), (-0.5857, 1.711, -0.1625), (-0.6557, 1.709, -0.07171), (-0.5931, 1.57, 0.0747), (-0.3636, 1.57, -0.09052), (-0.5931, 1.57, -0.09052), (-0.3636, 1.57, 0.0747), (-0.3125, 1.605, -0.007912), (-0.4784, 1.581, -0.1584), (-0.6442, 1.605, -0.007912), (-0.4784, 1.581, 0.1426)], [], [(0, 1, 11, 8), (2, 3, 5, 4), (9, 10, 7, 6), (6, 7, 1, 0), (1, 7, 10, 11), (6, 0, 8, 9), (9, 8, 12, 13), (13, 14, 10, 9), (11, 10, 14, 15), (8, 11, 15, 12), (13, 12, 2, 4), (4, 5, 14, 13), (15, 14, 5, 3), (12, 15, 3, 2), (65, 32, 18, 37), (16, 30, 41), (17, 31, 43), (18, 32, 42), (19, 33, 44), (27, 46, 40), (27, 47, 46), (21, 36, 48), (25, 49, 38), (25, 50, 49), (22, 35, 51), (26, 52, 39), (26, 53, 52), (23, 37, 54), (28, 55, 45), (28, 56, 55), (24, 34, 57), (64, 58, 23, 31), (63, 59, 29, 60), (62, 35, 22, 61), (59, 62, 61, 29), (21, 33, 62, 59), (33, 19, 35, 62), (30, 63, 60, 24), (16, 36, 63, 30), (36, 21, 59, 63), (34, 64, 31, 17), (24, 60, 64, 34), (60, 29, 58, 64), (57, 43, 26), (57, 34, 43), (34, 17, 43), (55, 57, 26), (55, 56, 57), (56, 24, 57), (45, 39, 20), (45, 55, 39), (55, 26, 39), (54, 42, 25), (54, 37, 42), (37, 18, 42), (52, 54, 25), (52, 53, 54), (53, 23, 54), (39, 38, 20), (39, 52, 38), (52, 25, 38), (51, 44, 27), (51, 35, 44), (35, 19, 44), (49, 51, 27), (49, 50, 51), (50, 22, 51), (38, 40, 20), (38, 49, 40), (49, 27, 40), (48, 41, 28), (48, 36, 41), (36, 16, 41), (46, 48, 28), (46, 47, 48), (47, 21, 48), (40, 45, 20), (40, 46, 45), (46, 28, 45), (44, 47, 27), (44, 33, 47), (33, 21, 47), (42, 50, 25), (42, 32, 50), (32, 22, 50), (43, 53, 26), (43, 31, 53), (31, 23, 53), (41, 56, 28), (41, 30, 56), (30, 24, 56), (58, 65, 37, 23), (29, 61, 65, 58), (61, 22, 32, 65)])
me_untitled_003.polygons.foreach_set('use_smooth', [True] * 94)
me_untitled_003.polygons.foreach_set('material_index', [1, 1, 1, 1, 1, 1, 1, 1, 1, 1, 1, 1, 1, 1, 0, 0, 0, 0, 0, 0, 0, 0, 0, 0, 0, 0, 0, 0, 0, 0, 0, 0, 0, 0, 0, 0, 0, 0, 0, 0, 0, 0, 0, 0, 0, 0, 0, 0, 0, 0, 0, 0, 0, 0, 0, 0, 0, 0, 0, 0, 0, 0, 0, 0, 0, 0, 0, 0, 0, 0, 0, 0, 0, 0, 0, 0, 0, 0, 0, 0, 0, 0, 0, 0, 0, 0, 0, 0, 0, 0, 0, 0, 0, 0])
_k = set([(0, 1), (0, 6), (0, 8), (1, 7), (1, 11), (2, 3), (2, 4), (2, 12), (3, 5), (3, 15), (4, 5), (4, 13), (5, 14), (6, 7), (6, 9), (7, 10), (8, 12), (9, 13), (10, 14), (11, 15), (16, 30), (16, 36), (16, 41), (17, 31), (17, 34), (17, 43), (18, 32), (18, 37), (18, 42), (19, 33), (19, 35), (19, 44), (20, 38), (20, 39), (20, 40), (20, 45), (21, 33), (21, 36), (22, 32), (22, 35), (23, 31), (23, 37), (24, 30), (24, 34), (25, 38), (25, 42), (26, 39), (26, 43), (27, 40), (27, 44), (28, 41), (28, 45)])
me_untitled_003.attributes.new('sharp_edge', 'BOOLEAN', 'EDGE').data.foreach_set('value', [ (min(e.vertices), max(e.vertices)) in _k for e in me_untitled_003.edges])
_uv = me_untitled_003.uv_layers.new(name='map1')
_uv.uv.foreach_set('vector', [0.107, 1.0, 0.0, 1.0, 5.692e-07, 0.0, 0.107, 7.117e-08, 0.4281, 0.5365, 0.4647, 0.5365, 0.4647, 0.5571, 0.4281, 0.5571, 0.107, 0.0, 0.2141, 0.0, 0.2141, 1.0, 0.107, 1.0, 0.9247, 0.579, 0.8176, 0.579, 0.8176, 0.5188, 0.9247, 0.5188, 0.2141, 1.779e-08, 0.3211, 0.0, 0.3211, 0.999, 0.2141, 0.999, 0.4281, 0.999, 0.3211, 0.999, 0.3211, 0.0, 0.4281, 0.0, 0.7106, 0.579, 0.7106, 0.5188, 0.7458, 0.5386, 0.7458, 0.5592, 0.7458, 0.5592, 0.7824, 0.5592, 0.8176, 0.579, 0.7106, 0.579, 0.8176, 0.5188, 0.8176, 0.579, 0.7824, 0.5592, 0.7824, 0.5386, 0.7106, 0.5188, 0.8176, 0.5188, 0.7824, 0.5386, 0.7458, 0.5386, 1.0, 0.447, 0.9634, 0.447, 0.9634, 0.4081, 1.0, 0.4081, 0.9979, 0.5578, 0.9613, 0.5578, 0.9613, 0.5188, 0.9979, 0.5188, 1.0, 0.4081, 0.9634, 0.4081, 0.9634, 0.3691, 1.0, 0.3691, 0.9613, 0.5578, 0.9247, 0.5578, 0.9247, 0.5188, 0.9613, 0.5188, 0.4415, 0.4528, 0.4791, 0.4097, 0.4921, 0.4528, 0.4791, 0.4959, 0.9283, 0.08369, 0.9413, 0.1268, 0.8433, 0.08369, 0.6263, 0.2768, 0.6408, 0.3016, 0.5634, 0.2768, 0.4921, 0.4528, 0.4791, 0.4097, 0.5772, 0.4528, 0.5117, 0.09228, 0.4971, 0.06748, 0.5746, 0.09228, 0.74, 0.3691, 0.8362, 0.3691, 0.795, 0.4116, 0.6771, 0.09228, 0.5781, 0.05419, 0.7099, 0.04856, 0.9402, 0.0, 0.9413, 0.04061, 0.8409, 0.01958, 0.7205, 0.4918, 0.7106, 0.4206, 0.7942, 0.4615, 0.7013, 0.4528, 0.5796, 0.3887, 0.7106, 0.3921, 0.4811, 0.1525, 0.4971, 0.1171, 0.5781, 0.1304, 0.934, 0.5188, 0.8378, 0.5188, 0.879, 0.4764, 0.4609, 0.2768, 0.5599, 0.3149, 0.4281, 0.3206, 0.4803, 0.5365, 0.4791, 0.4959, 0.5796, 0.5169, 0.9536, 0.3961, 0.9634, 0.4673, 0.8798, 0.4264, 0.7192, 0.08369, 0.8409, 0.1478, 0.7099, 0.1444, 0.6569, 0.2166, 0.6408, 0.252, 0.5599, 0.2388, 0.6703, 0.2768, 0.7099, 0.3262, 0.6569, 0.3371, 0.6408, 0.3016, 0.9843, 0.316, 0.859, 0.353, 0.8484, 0.2688, 0.987, 0.2364, 0.4676, 0.09228, 0.4971, 0.1171, 0.4811, 0.1525, 0.4281, 0.1416, 0.859, 0.353, 0.756, 0.353, 0.7099, 0.3012, 0.8484, 0.2688, 0.4811, 0.03205, 0.4971, 0.06748, 0.4676, 0.09228, 0.4281, 0.04296, 0.4971, 0.06748, 0.5117, 0.09228, 0.4971, 0.1171, 0.4676, 0.09228, 0.9413, 0.1268, 0.979, 0.08369, 0.9923, 0.1522, 0.9402, 0.1674, 0.9283, 0.08369, 0.9413, 0.04061, 0.979, 0.08369, 0.9413, 0.1268, 0.9413, 0.04061, 0.9402, 0.0, 0.9923, 0.01517, 0.979, 0.08369, 0.6408, 0.252, 0.6703, 0.2768, 0.6408, 0.3016, 0.6263, 0.2768, 0.6569, 0.2166, 0.7099, 0.2275, 0.6703, 0.2768, 0.6408, 0.252, 0.987, 0.2364, 0.8484, 0.2688, 0.8379, 0.1846, 0.9409, 0.1846, 0.5599, 0.2388, 0.5634, 0.2768, 0.4609, 0.2768, 0.5599, 0.2388, 0.6408, 0.252, 0.5634, 0.2768, 0.6408, 0.252, 0.6263, 0.2768, 0.5634, 0.2768, 0.4281, 0.2331, 0.5599, 0.2388, 0.4609, 0.2768, 0.4281, 0.2331, 0.5606, 0.1846, 0.5599, 0.2388, 0.5606, 0.1846, 0.6569, 0.2166, 0.5599, 0.2388, 0.8798, 0.4264, 0.879, 0.4764, 0.837, 0.444, 0.8798, 0.4264, 0.9634, 0.4673, 0.879, 0.4764, 0.9634, 0.4673, 0.934, 0.5188, 0.879, 0.4764, 0.5796, 0.5169, 0.5772, 0.4528, 0.7013, 0.4528, 0.5796, 0.5169, 0.4791, 0.4959, 0.5772, 0.4528, 0.4791, 0.4959, 0.4921, 0.4528, 0.5772, 0.4528, 0.7106, 0.5136, 0.5796, 0.5169, 0.7013, 0.4528, 0.4281, 0.3206, 0.5599, 0.3149, 0.5606, 0.3691, 0.5599, 0.3149, 0.6569, 0.3371, 0.5606, 0.3691, 0.879, 0.4764, 0.7942, 0.4615, 0.837, 0.444, 0.879, 0.4764, 0.8378, 0.5188, 0.7942, 0.4615, 0.8378, 0.5188, 0.7205, 0.4918, 0.7942, 0.4615, 0.5781, 0.1304, 0.5746, 0.09228, 0.6771, 0.09228, 0.5781, 0.1304, 0.4971, 0.1171, 0.5746, 0.09228, 0.4971, 0.1171, 0.5117, 0.09228, 0.5746, 0.09228, 0.7099, 0.136, 0.5781, 0.1304, 0.6771, 0.09228, 0.7099, 0.136, 0.5774, 0.1846, 0.5781, 0.1304, 0.5774, 0.1846, 0.4811, 0.1525, 0.5781, 0.1304, 0.7942, 0.4615, 0.795, 0.4116, 0.837, 0.444, 0.7942, 0.4615, 0.7106, 0.4206, 0.795, 0.4116, 0.7106, 0.4206, 0.74, 0.3691, 0.795, 0.4116, 0.8409, 0.01958, 0.8433, 0.08369, 0.7192, 0.08369, 0.8409, 0.01958, 0.9413, 0.04061, 0.8433, 0.08369, 0.9413, 0.04061, 0.9283, 0.08369, 0.8433, 0.08369, 0.7099, 0.02294, 0.8409, 0.01958, 0.7192, 0.08369, 0.7099, 0.04856, 0.5781, 0.05419, 0.5774, 0.0, 0.5781, 0.05419, 0.4811, 0.03205, 0.5774, 0.0, 0.795, 0.4116, 0.8798, 0.4264, 0.837, 0.444, 0.795, 0.4116, 0.8362, 0.3691, 0.8798, 0.4264, 0.8362, 0.3691, 0.9536, 0.3961, 0.8798, 0.4264, 0.5746, 0.09228, 0.5781, 0.05419, 0.6771, 0.09228, 0.5746, 0.09228, 0.4971, 0.06748, 0.5781, 0.05419, 0.4971, 0.06748, 0.4811, 0.03205, 0.5781, 0.05419, 0.5772, 0.4528, 0.5796, 0.3887, 0.7013, 0.4528, 0.5772, 0.4528, 0.4791, 0.4097, 0.5796, 0.3887, 0.4791, 0.4097, 0.4803, 0.3691, 0.5796, 0.3887, 0.5634, 0.2768, 0.5599, 0.3149, 0.4609, 0.2768, 0.5634, 0.2768, 0.6408, 0.3016, 0.5599, 0.3149, 0.6408, 0.3016, 0.6569, 0.3371, 0.5599, 0.3149, 0.8433, 0.08369, 0.8409, 0.1478, 0.7192, 0.08369, 0.8433, 0.08369, 0.9413, 0.1268, 0.8409, 0.1478, 0.9413, 0.1268, 0.9402, 0.1674, 0.8409, 0.1478, 0.4281, 0.5213, 0.4415, 0.4528, 0.4791, 0.4959, 0.4803, 0.5365, 0.8484, 0.2688, 0.7099, 0.3012, 0.7126, 0.2215, 0.8379, 0.1846, 0.4281, 0.3843, 0.4803, 0.3691, 0.4791, 0.4097, 0.4415, 0.4528])
me_untitled_003.materials.append(mat_orb)
me_untitled_003.materials.append(mat_shaft)
me_untitled_003.use_remesh_preserve_volume = False
me_untitled_003.use_remesh_preserve_attributes = False
me_untitled_003.use_mirror_vertex_groups = False
me_untitled_003.update()
me_untitled_003.normals_split_custom_set([tuple(v) for v in zip(*[iter([0.0, 0.0, 1.0, 0.0, 0.0, 1.0, -1.325e-05, 0.007214, 1.0, 0.0, 0.007214, 1.0, 0.0, 1.0, 0.0, 0.0, 1.0, 0.0, 0.0, 1.0, 0.0, 0.0, 1.0, 0.0, 1.326e-05, 0.007214, -1.0, 0.0, 0.007214, -1.0, 0.0, 0.0, -1.0, 0.0, 0.0, -1.0, 0.0, -1.0, 0.0, 0.0, -1.0, 0.0, 0.0, -1.0, 0.0, 0.0, -1.0, 0.0, 1.0, 0.0, 0.0, 1.0, 0.0, 0.0, 1.0, 0.007215, 1.32e-05, 1.0, 0.007215, 0.0, -1.0, 0.0, 0.0, -1.0, 0.0, 0.0, -1.0, 0.007215, -1.325e-05, -1.0, 0.007215, 0.0, -1.0, 0.007215, 0.0, -1.0, 0.007215, -1.325e-05, -0.7854, 0.619, 0.0, -0.7854, 0.619, -1.723e-06, 0.0, 0.619, -0.7854, 1.714e-06, 0.619, -0.7854, 0.0, 0.007214, -1.0, 1.326e-05, 0.007214, -1.0, 1.0, 0.007215, 0.0, 1.0, 0.007215, 1.32e-05, 0.7854, 0.619, 0.0, 0.7854, 0.619, 1.719e-06, 0.0, 0.007214, 1.0, -1.325e-05, 0.007214, 1.0, 0.0, 0.619, 0.7854, -1.727e-06, 0.619, 0.7854, -0.7854, 0.619, -1.723e-06, -0.7854, 0.619, 0.0, -1.0, 0.0, 0.0, -1.0, 0.0, 0.0, 0.0, 0.0, -1.0, 0.0, 0.0, -1.0, 1.714e-06, 0.619, -0.7854, 0.0, 0.619, -0.7854, 0.7854, 0.619, 1.719e-06, 0.7854, 0.619, 0.0, 1.0, 0.0, 0.0, 1.0, 0.0, 0.0, -1.727e-06, 0.619, 0.7854, 0.0, 0.619, 0.7854, 0.0, 0.0, 1.0, 0.0, 0.0, 1.0, -7.52e-08, -0.7128, 0.7014, 0.3157, -0.6234, 0.7153, -2.994e-07, -0.4841, 0.875, -0.3157, -0.6234, 0.7153, -0.2531, -0.1414, -0.957, -0.4307, -0.163, -0.8877, -0.2839, 0.1301, -0.95, -0.978, -0.1064, 0.1794, -0.9375, -0.1437, 0.3171, -0.9808, 0.09816, 0.1685, 0.2531, -0.1414, 0.957, 0.4307, -0.163, 0.8877, 0.2839, 0.1301, 0.95, 0.978, -0.1064, -0.1794, 0.9375, -0.1437, -0.3171, 0.9808, 0.09816, -0.1685, 0.8025, 0.5369, -0.2602, 0.5526, 0.6978, -0.4558, 0.3828, 0.9022, -0.1988, 0.8025, 0.5369, -0.2602, 0.9054, 0.1382, -0.4015, 0.5526, 0.6978, -0.4558, 0.7669, -0.1563, -0.6224, 0.4307, -0.163, -0.8877, 0.563, 0.1569, -0.8115, 0.3173, 0.617, 0.7202, 0.5526, 0.6978, 0.4558, 0.2343, 0.9149, 0.3287, 0.3173, 0.617, 0.7202, 0.563, 0.1569, 0.8115, 0.5526, 0.6978, 0.4558, 0.7669, -0.1563, 0.6224, 0.9375, -0.1437, 0.3171, 0.9054, 0.1382, 0.4015, -0.8025, 0.5369, 0.2602, -0.5526, 0.6978, 0.4558, -0.3828, 0.9022, 0.1988, -0.8025, 0.5369, 0.2602, -0.9054, 0.1382, 0.4015, -0.5526, 0.6978, 0.4558, -0.7669, -0.1563, 0.6224, -0.4307, -0.163, 0.8877, -0.563, 0.1569, 0.8115, -0.3173, 0.617, -0.7202, -0.5526, 0.6978, -0.4558, -0.2343, 0.9149, -0.3287, -0.3173, 0.617, -0.7202, -0.563, 0.1569, -0.8115, -0.5526, 0.6978, -0.4558, -0.7669, -0.1563, -0.6224, -0.9375, -0.1437, -0.3171, -0.9054, 0.1382, -0.4015, -0.7848, -0.6197, -1.179e-07, -0.471, -0.8004, 0.3709, -0.634, -0.6199, 0.4623, -0.841, -0.5053, 0.1935, -8.057e-08, -0.7128, -0.7014, 0.471, -0.8004, -0.3709, -3.516e-07, -1.0, -3.758e-07, -0.471, -0.8004, -0.3709, 0.7848, -0.6197, -1.436e-07, 0.841, -0.5053, 0.1935, 0.634, -0.6199, 0.4623, 0.471, -0.8004, 0.3709, 0.471, -0.8004, -0.3709, 0.7848, -0.6197, -1.436e-07, 0.471, -0.8004, 0.3709, -3.516e-07, -1.0, -3.758e-07, 0.634, -0.6199, -0.4623, 0.841, -0.5053, -0.1935, 0.7848, -0.6197, -1.436e-07, 0.471, -0.8004, -0.3709, 0.841, -0.5053, -0.1935, 0.9276, -0.3735, 0.0, 0.841, -0.5053, 0.1935, 0.7848, -0.6197, -1.436e-07, -0.3157, -0.6234, -0.7153, -8.057e-08, -0.7128, -0.7014, -0.471, -0.8004, -0.3709, -0.634, -0.6199, -0.4623, -1.197e-07, -0.4841, -0.875, 0.3157, -0.6234, -0.7153, -8.057e-08, -0.7128, -0.7014, -0.3157, -0.6234, -0.7153, 0.3157, -0.6234, -0.7153, 0.634, -0.6199, -0.4623, 0.471, -0.8004, -0.3709, -8.057e-08, -0.7128, -0.7014, -0.841, -0.5053, -0.1935, -0.7848, -0.6197, -1.179e-07, -0.841, -0.5053, 0.1935, -0.9276, -0.3735, 0.0, -0.634, -0.6199, -0.4623, -0.471, -0.8004, -0.3709, -0.7848, -0.6197, -1.179e-07, -0.841, -0.5053, -0.1935, -0.471, -0.8004, -0.3709, -3.516e-07, -1.0, -3.758e-07, -0.471, -0.8004, 0.3709, -0.7848, -0.6197, -1.179e-07, -0.9054, 0.1382, -0.4015, -0.9808, 0.09816, -0.1685, -0.8025, 0.5369, -0.2602, -0.9054, 0.1382, -0.4015, -0.9375, -0.1437, -0.3171, -0.9808, 0.09816, -0.1685, -0.9375, -0.1437, -0.3171, -0.978, -0.1064, -0.1794, -0.9808, 0.09816, -0.1685, -0.5526, 0.6978, -0.4558, -0.9054, 0.1382, -0.4015, -0.8025, 0.5369, -0.2602, -0.5526, 0.6978, -0.4558, -0.563, 0.1569, -0.8115, -0.9054, 0.1382, -0.4015, -0.563, 0.1569, -0.8115, -0.7669, -0.1563, -0.6224, -0.9054, 0.1382, -0.4015, -0.2343, 0.9149, -0.3287, -0.3828, 0.9022, -0.1988, -0.1792, 0.975, -0.1311, -0.2343, 0.9149, -0.3287, -0.5526, 0.6978, -0.4558, -0.3828, 0.9022, -0.1988, -0.5526, 0.6978, -0.4558, -0.8025, 0.5369, -0.2602, -0.3828, 0.9022, -0.1988, -0.563, 0.1569, 0.8115, -0.2839, 0.1301, 0.95, -0.3173, 0.617, 0.7202, -0.563, 0.1569, 0.8115, -0.4307, -0.163, 0.8877, -0.2839, 0.1301, 0.95, -0.4307, -0.163, 0.8877, -0.2531, -0.1414, 0.957, -0.2839, 0.1301, 0.95, -0.5526, 0.6978, 0.4558, -0.563, 0.1569, 0.8115, -0.3173, 0.617, 0.7202, -0.5526, 0.6978, 0.4558, -0.9054, 0.1382, 0.4015, -0.563, 0.1569, 0.8115, -0.9054, 0.1382, 0.4015, -0.7669, -0.1563, 0.6224, -0.563, 0.1569, 0.8115, -0.3828, 0.9022, 0.1988, -0.2343, 0.9149, 0.3287, -0.1792, 0.975, 0.1311, -0.3828, 0.9022, 0.1988, -0.5526, 0.6978, 0.4558, -0.2343, 0.9149, 0.3287, -0.5526, 0.6978, 0.4558, -0.3173, 0.617, 0.7202, -0.2343, 0.9149, 0.3287, 0.9054, 0.1382, 0.4015, 0.9808, 0.09816, 0.1685, 0.8025, 0.5369, 0.2602, 0.9054, 0.1382, 0.4015, 0.9375, -0.1437, 0.3171, 0.9808, 0.09816, 0.1685, 0.9375, -0.1437, 0.3171, 0.978, -0.1064, 0.1794, 0.9808, 0.09816, 0.1685, 0.5526, 0.6978, 0.4558, 0.9054, 0.1382, 0.4015, 0.8025, 0.5369, 0.2602, 0.5526, 0.6978, 0.4558, 0.563, 0.1569, 0.8115, 0.9054, 0.1382, 0.4015, 0.563, 0.1569, 0.8115, 0.7669, -0.1563, 0.6224, 0.9054, 0.1382, 0.4015, 0.2343, 0.9149, 0.3287, 0.3828, 0.9022, 0.1988, 0.1792, 0.975, 0.1311, 0.2343, 0.9149, 0.3287, 0.5526, 0.6978, 0.4558, 0.3828, 0.9022, 0.1988, 0.5526, 0.6978, 0.4558, 0.8025, 0.5369, 0.2602, 0.3828, 0.9022, 0.1988, 0.563, 0.1569, -0.8115, 0.2839, 0.1301, -0.95, 0.3173, 0.617, -0.7202, 0.563, 0.1569, -0.8115, 0.4307, -0.163, -0.8877, 0.2839, 0.1301, -0.95, 0.4307, -0.163, -0.8877, 0.2531, -0.1414, -0.957, 0.2839, 0.1301, -0.95, 0.5526, 0.6978, -0.4558, 0.563, 0.1569, -0.8115, 0.3173, 0.617, -0.7202, 0.5526, 0.6978, -0.4558, 0.9054, 0.1382, -0.4015, 0.563, 0.1569, -0.8115, 0.9054, 0.1382, -0.4015, 0.7669, -0.1563, -0.6224, 0.563, 0.1569, -0.8115, 0.3828, 0.9022, -0.1988, 0.2343, 0.9149, -0.3287, 0.1792, 0.975, -0.1311, 0.3828, 0.9022, -0.1988, 0.5526, 0.6978, -0.4558, 0.2343, 0.9149, -0.3287, 0.5526, 0.6978, -0.4558, 0.3173, 0.617, -0.7202, 0.2343, 0.9149, -0.3287, 0.9808, 0.09816, -0.1685, 0.9054, 0.1382, -0.4015, 0.8025, 0.5369, -0.2602, 0.9808, 0.09816, -0.1685, 0.9375, -0.1437, -0.3171, 0.9054, 0.1382, -0.4015, 0.9375, -0.1437, -0.3171, 0.7669, -0.1563, -0.6224, 0.9054, 0.1382, -0.4015, 0.2839, 0.1301, 0.95, 0.563, 0.1569, 0.8115, 0.3173, 0.617, 0.7202, 0.2839, 0.1301, 0.95, 0.4307, -0.163, 0.8877, 0.563, 0.1569, 0.8115, 0.4307, -0.163, 0.8877, 0.7669, -0.1563, 0.6224, 0.563, 0.1569, 0.8115, -0.9808, 0.09816, 0.1685, -0.9054, 0.1382, 0.4015, -0.8025, 0.5369, 0.2602, -0.9808, 0.09816, 0.1685, -0.9375, -0.1437, 0.3171, -0.9054, 0.1382, 0.4015, -0.9375, -0.1437, 0.3171, -0.7669, -0.1563, 0.6224, -0.9054, 0.1382, 0.4015, -0.2839, 0.1301, -0.95, -0.563, 0.1569, -0.8115, -0.3173, 0.617, -0.7202, -0.2839, 0.1301, -0.95, -0.4307, -0.163, -0.8877, -0.563, 0.1569, -0.8115, -0.4307, -0.163, -0.8877, -0.7669, -0.1563, -0.6224, -0.563, 0.1569, -0.8115, -0.471, -0.8004, 0.3709, -7.52e-08, -0.7128, 0.7014, -0.3157, -0.6234, 0.7153, -0.634, -0.6199, 0.4623, -3.516e-07, -1.0, -3.758e-07, 0.471, -0.8004, 0.3709, -7.52e-08, -0.7128, 0.7014, -0.471, -0.8004, 0.3709, 0.471, -0.8004, 0.3709, 0.634, -0.6199, 0.4623, 0.3157, -0.6234, 0.7153, -7.52e-08, -0.7128, 0.7014])] * 3)])
arm_armature = bpy.data.armatures.new('Armature')  # bones are not reproduced

# ---- objects
ob_armature = bpy.data.objects.new('Armature', arm_armature)
ob_body = bpy.data.objects.new('Body', me_untitled_002)
ob_helmet = bpy.data.objects.new('helmet', me_untitled_001)
ob_spear1 = bpy.data.objects.new('spear1', me_untitled)
ob_stave = bpy.data.objects.new('stave', me_untitled_003)

# ---- transforms, parenting, visibility, modifiers, constraints
ob_armature.location = (0.0, 0.0, 0.0)
ob_armature.rotation_euler = (1.571, -0.0, 0.0)
ob_armature.scale = (3.0, 3.0, 3.0)
ob_armature.show_in_front = True
ob_armature.lineart.crease_threshold = 0.0
ob_body.parent = ob_armature
ob_body.location = (0.0, 0.0, 0.0)
ob_body.color = (0.8, 0.8, 0.8, 1.0)
ob_body.lineart.crease_threshold = 0.0
_vg = ob_body.vertex_groups.new(name='Hips')
for _i, _w in zip([0, 1, 2, 3, 4, 5, 6, 7, 8, 9, 10, 11, 12, 13, 14, 15, 16, 17, 18, 19, 20, 21, 22, 23, 24, 25, 26, 27, 28, 29, 30, 31, 32, 33, 34, 35, 36, 37, 38, 39, 40, 41, 42, 43, 44, 45, 46, 47, 48, 49, 50, 51, 52, 53, 54, 55, 56, 57, 58, 59, 60, 61, 62, 63, 64, 65, 66, 67, 68, 69, 70, 97, 98, 99, 100, 101, 102, 103, 104, 105, 106, 107, 108, 109, 110, 111, 112, 113, 114, 115, 116, 117, 118, 119, 120, 121, 122, 123, 124, 125, 126, 127, 128, 129, 130, 131, 132, 133, 134, 135, 136, 137, 138, 139, 140, 141, 142, 143, 144, 145, 146, 147, 148, 149, 150, 151, 152, 153, 154, 155, 156, 157, 158, 159, 160, 161, 162, 189, 190, 191, 192, 193], [0.3511, 0.2364, 0.2402, 0.3523, 0.1958, 0.2131, 0.4233, 0.43, 0.1409, 0.1374, 0.1038, 0.1007, 0.008512, 0.008303, 0.007026, 0.006841, 0.03618, 0.04196, 0.02164, 0.02529, 0.2372, 0.3576, 0.3081, 0.0915, 0.3061, 0.2183, 0.1683, 0.2126, 0.06675, 0.1622, 0.04095, 0.03975, 0.02817, 0.02733, 0.08274, 0.0956, 0.07388, 0.08254, 0.4331, 0.01444, 0.4366, 0.3556, 0.4134, 0.1057, 0.4255, 0.02161, 0.009529, 0.02501, 0.25, 0.4279, 0.002148, 0.006583, 0.001603, 0.006467, 0.4339, 0.3535, 0.01057, 0.4259, 0.001109, 0.4623, 0.2424, 0.2962, 0.2154, 0.2912, 0.01852, 0.04717, 0.01192, 0.04507, 0.07852, 0.02534, 0.09024, 0.4933, 0.4814, 0.4417, 0.4167, 0.4467, 0.4988, 0.5098, 0.3476, 0.2372, 0.2376, 0.3482, 0.1439, 0.1453, 0.101, 0.1006, 0.008952, 0.009751, 0.006499, 0.007101, 0.02146, 0.02414, 0.2403, 0.3083, 0.09973, 0.3098, 0.2138, 0.1653, 0.2114, 0.06583, 0.1643, 0.04374, 0.04532, 0.027, 0.02765, 0.07509, 0.08032, 0.3505, 0.4136, 0.104, 0.422, 0.02173, 0.008556, 0.02456, 0.2487, 0.4271, 0.002793, 0.006174, 0.001494, 0.006899, 0.4323, 0.3508, 0.0101, 0.4261, 0.001133, 0.4372, 0.2501, 0.2925, 0.2123, 0.2906, 0.02194, 0.04621, 0.01167, 0.04733, 0.07981, 0.02412, 0.08932, 0.4827, 0.4408, 0.4127, 0.4446, 0.4957]): _vg.add([_i], _w, 'REPLACE')
_vg = ob_body.vertex_groups.new(name='Torso')
for _i, _w in zip([1, 2, 4, 5, 16, 17, 18, 19, 20, 34, 35, 36, 37, 38, 39, 40, 41, 42, 43, 44, 45, 46, 47, 48, 55, 56, 57, 59, 68, 69, 70, 97, 98, 99, 100, 101, 102, 103, 105, 106, 116, 117, 118, 131, 132, 133, 134, 135, 136, 137, 138, 139, 140, 147, 148, 149, 151, 160, 161, 162, 189, 190, 191, 192, 193], [0.6551, 0.6463, 0.7912, 0.7713, 0.9638, 0.958, 0.9784, 0.9747, 0.7238, 0.9173, 0.9044, 0.915, 0.9046, 0.4877, 0.9856, 0.4773, 0.003016, 0.2523, 0.8413, 0.2509, 0.9784, 0.9905, 0.975, 0.7055, 0.3164, 0.9894, 0.3322, 0.3566, 0.9215, 0.9721, 0.9098, 0.1166, 0.1005, 0.06478, 0.03553, 0.0631, 0.09845, 0.1161, 0.6575, 0.6508, 0.9785, 0.9759, 0.7238, 0.9143, 0.9071, 0.002984, 0.2556, 0.8441, 0.2541, 0.9783, 0.9914, 0.9754, 0.7072, 0.3207, 0.9899, 0.3341, 0.3388, 0.9202, 0.9733, 0.9107, 0.102, 0.06568, 0.03592, 0.0643, 0.0994]): _vg.add([_i], _w, 'REPLACE')
_vg = ob_body.vertex_groups.new(name='LeftHand')
_vg.add([71, 72, 73, 74, 75, 76, 77, 78, 79, 80, 81, 82, 83, 84, 85, 86, 87, 88, 89, 90, 91, 92, 93, 94, 95, 96], 1.0, 'REPLACE')
_vg = ob_body.vertex_groups.new(name='RightHand')
_vg.add([163, 164, 165, 166, 167, 168, 169, 170, 171, 172, 173, 174, 175, 176, 177, 178, 179, 180, 181, 182, 183, 184, 185, 186, 187, 188], 1.0, 'REPLACE')
_vg = ob_body.vertex_groups.new(name='LeftLeg')
for _i, _w in zip([0, 1, 2, 3, 4, 6, 7, 8, 9, 10, 11, 12, 13, 14, 15, 20, 21, 22, 23, 24, 25, 26, 27, 28, 29, 30, 31, 32, 33, 36, 37, 38, 40, 41, 42, 43, 44, 48, 49, 50, 51, 52, 53, 54, 55, 57, 58, 59, 60, 61, 62, 63, 64, 65, 66, 67, 69, 97, 98, 99, 100, 101, 102, 103, 104, 107, 108, 109, 110, 111, 119, 120, 121, 123, 126, 127, 128, 134, 136, 141, 146, 149, 151, 152, 153, 155, 156, 157, 159, 189, 193], [0.548, 0.1085, 0.1135, 0.5425, 0.01296, 0.2409, 0.2476, 0.45, 0.476, 0.5011, 0.5143, 0.184, 0.1943, 0.1901, 0.1962, 0.039, 0.2588, 0.4258, 0.4318, 0.4468, 0.5642, 0.4963, 0.5795, 0.4649, 0.5251, 0.3381, 0.3562, 0.3559, 0.363, 0.01113, 0.01287, 0.07926, 0.08607, 0.5648, 0.3106, 0.05298, 0.3053, 0.04447, 0.4218, 0.1262, 0.1522, 0.1307, 0.1614, 0.429, 0.321, 0.1791, 0.09908, 0.1811, 0.4566, 0.5134, 0.5723, 0.534, 0.2654, 0.3436, 0.2738, 0.3636, 0.002604, 0.1957, 0.3495, 0.4614, 0.5125, 0.4579, 0.3451, 0.1942, 0.01176, 0.01181, 0.02267, 0.02234, 0.002335, 0.002132, 0.08591, 0.01374, 0.0866, 0.01627, 0.01574, 0.004219, 0.004086, 0.02399, 0.02356, 0.07862, 0.07917, 0.06322, 0.06116, 0.07283, 0.0275, 0.02722, 0.001767, 0.003405, 0.003174, 0.06915, 0.0684]): _vg.add([_i], _w, 'REPLACE')
_vg = ob_body.vertex_groups.new(name='LeftLowerLeg')
for _i, _w in zip([0, 3, 6, 7, 8, 9, 10, 11, 12, 13, 14, 15, 21, 22, 23, 24, 25, 26, 27, 28, 29, 30, 31, 32, 33, 41, 49, 50, 51, 52, 53, 54, 55, 58, 60, 61, 62, 63, 64, 65, 66, 67, 99, 100, 101, 119, 121], [0.09123, 0.09342, 0.0487, 0.04564, 0.3879, 0.3668, 0.3927, 0.3829, 0.8069, 0.7969, 0.8026, 0.7967, 0.0681, 0.1695, 0.4645, 0.1561, 0.2175, 0.3195, 0.2079, 0.4684, 0.2985, 0.6171, 0.6005, 0.6155, 0.6092, 0.07661, 0.07211, 0.8715, 0.8408, 0.8677, 0.8318, 0.0682, 0.009089, 0.8998, 0.2338, 0.1632, 0.2124, 0.1512, 0.7147, 0.6059, 0.7142, 0.5884, 0.03217, 0.03526, 0.03232, 0.01363, 0.01345]): _vg.add([_i], _w, 'REPLACE')
_vg = ob_body.vertex_groups.new(name='RightLeg')
for _i, _w in zip([0, 3, 5, 6, 7, 8, 9, 10, 11, 21, 22, 23, 24, 26, 29, 30, 31, 42, 44, 49, 54, 57, 60, 61, 63, 64, 65, 67, 97, 98, 102, 103, 104, 105, 106, 107, 108, 109, 110, 111, 112, 113, 114, 115, 118, 119, 120, 121, 122, 123, 124, 125, 126, 127, 128, 129, 130, 131, 132, 133, 134, 135, 136, 140, 141, 142, 143, 144, 145, 146, 147, 149, 150, 151, 152, 153, 154, 155, 156, 157, 158, 159, 161, 189, 190, 191, 192, 193], [0.009758, 0.01179, 0.01555, 0.2398, 0.2298, 0.02124, 0.01983, 0.002338, 0.002134, 0.2461, 0.08313, 0.01219, 0.07807, 0.01583, 0.01421, 0.003807, 0.003526, 0.02371, 0.01835, 0.07818, 0.06884, 0.06273, 0.0672, 0.02714, 0.02348, 0.001431, 0.003293, 0.002964, 0.1944, 0.06858, 0.0577, 0.1799, 0.5508, 0.1053, 0.1116, 0.5506, 0.4447, 0.4496, 0.5119, 0.523, 0.1772, 0.1886, 0.1804, 0.1925, 0.0359, 0.4262, 0.407, 0.4251, 0.5775, 0.5075, 0.5844, 0.4725, 0.5163, 0.3271, 0.3368, 0.3537, 0.3668, 0.01064, 0.01263, 0.5742, 0.3068, 0.05187, 0.3004, 0.04408, 0.424, 0.1195, 0.1466, 0.119, 0.1617, 0.4175, 0.3191, 0.1766, 0.09391, 0.1628, 0.4341, 0.5232, 0.5842, 0.5265, 0.2496, 0.3436, 0.267, 0.3591, 0.002538, 0.3462, 0.4615, 0.5169, 0.458, 0.3365]): _vg.add([_i], _w, 'REPLACE')
_vg = ob_body.vertex_groups.new(name='RightLowerLeg')
for _i, _w in zip([6, 7, 21, 22, 24, 104, 107, 108, 109, 110, 111, 112, 113, 114, 115, 119, 120, 121, 122, 123, 124, 125, 126, 127, 128, 129, 130, 133, 141, 142, 143, 144, 145, 146, 147, 150, 152, 153, 154, 155, 156, 157, 158, 159, 190, 191, 192], [0.0473, 0.04697, 0.06936, 0.01345, 0.01289, 0.08982, 0.08942, 0.3887, 0.3827, 0.3848, 0.3744, 0.8132, 0.8011, 0.8128, 0.8002, 0.1659, 0.4795, 0.165, 0.2086, 0.3109, 0.2042, 0.4616, 0.3037, 0.625, 0.6138, 0.6188, 0.6051, 0.0723, 0.07031, 0.8775, 0.8468, 0.8795, 0.8311, 0.07095, 0.009405, 0.9049, 0.243, 0.1568, 0.2035, 0.1557, 0.7266, 0.6067, 0.7212, 0.5904, 0.03208, 0.03453, 0.03318]): _vg.add([_i], _w, 'REPLACE')
_m = ob_body.modifiers.new('Armature', 'ARMATURE')
_m.object = ob_armature
ob_helmet.parent = ob_armature
ob_helmet.location = (0.0, 1.72, 0.01575)
ob_helmet.scale = (0.4172, 0.4172, 0.4172)
ob_helmet.color = (0.8, 0.8, 0.8, 1.0)
ob_helmet.lineart.crease_threshold = 0.0
_vg = ob_helmet.vertex_groups.new(name='Torso')
_vg.add([0, 1, 2, 3, 4, 5, 6, 7, 8, 9, 10, 11, 12, 13, 14, 15, 16, 17, 18, 19, 20, 21, 22, 23, 24, 25, 26, 27, 28, 29, 30, 31, 32, 33, 34, 35, 36, 37, 38, 39, 40, 41, 42, 43, 44, 45, 46, 47, 48, 49, 50, 51, 52, 53, 54, 55, 56, 57, 58, 59, 60, 61, 62, 63, 64, 65, 66, 67, 68, 69], 1.0, 'REPLACE')
_m = ob_helmet.modifiers.new('Armature', 'ARMATURE')
_m.object = ob_armature
ob_spear1.location = (0.0, 1.353e-18, 0.0)
ob_spear1.rotation_euler = (1.571, -0.0, 1.997e-16)
ob_spear1.scale = (3.0, 3.0, 3.0)
ob_spear1.color = (0.8, 0.8, 0.8, 1.0)
ob_spear1.hide_viewport = True
ob_spear1.lineart.crease_threshold = 0.0
ob_stave.location = (-0.4652, 1.353e-18, 0.8181)
ob_stave.rotation_euler = (1.571, -0.0, 1.997e-16)
ob_stave.scale = (2.0, 2.0, 2.0)
ob_stave.color = (0.8, 0.8, 0.8, 1.0)
ob_stave.hide_viewport = True
ob_stave.lineart.crease_threshold = 0.0

# ---- collection membership
col_collection_1.objects.link(ob_armature)
col_collection_1.objects.link(ob_body)
col_collection_1.objects.link(ob_helmet)
col_collection_1.objects.link(ob_spear1)
col_collection_1.objects.link(ob_stave)

# ---- scene / render settings (as saved in the file)
scene.frame_start = 1; scene.frame_end = 60; scene.frame_set(1)
scene.render.engine = 'BLENDER_EEVEE_NEXT'
scene.render.resolution_percentage = 50
scene.render.fps = 48
scene.render.dither_intensity = 0.0
scene.cycles.use_denoising = False
scene.cycles.samples = 128
scene.cycles.sampling_pattern = 'TABULATED_SOBOL'
scene.cycles.use_adaptive_sampling = False
scene.cycles.use_light_tree = False
scene.cycles.blur_glossy = 0.0
scene.cycles.sample_clamp_indirect = 0.0
scene.view_settings.view_transform = 'Standard'
bpy.context.view_layer.update()

# ---- added for rendering (the .blend has no active camera and no usable light): camera, sun
cam_auto = bpy.data.cameras.new('AutoCamera')
cam_auto.lens = 50.0
cam_auto.sensor_width = 36.0
cam_auto.clip_end = 1000.0
ob_auto_camera = bpy.data.objects.new('AutoCamera', cam_auto)
scene.collection.objects.link(ob_auto_camera)
ob_auto_camera.location = (6.65084, -7.39328, 7.84001)
ob_auto_camera.rotation_euler = (1.09748, -7.21219e-08, 0.694738)
scene.camera = ob_auto_camera
light_auto_sun = bpy.data.lights.new('AutoSun', 'SUN')
light_auto_sun.energy = 3.0
light_auto_sun.angle = 0.0523599
ob_auto_sun = bpy.data.objects.new('AutoSun', light_auto_sun)
scene.collection.objects.link(ob_auto_sun)
ob_auto_sun.rotation_euler = (0.872665, 0.174533, 0.523599)
bpy.context.view_layer.update()
